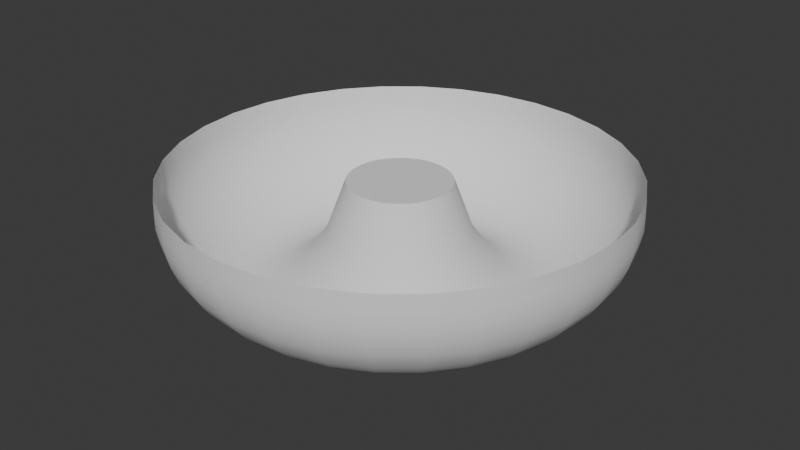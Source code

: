# Source: tube_cake_pan.blend  (saved by Blender 4.4.32; exported with 4.5.12 LTS)
import bpy
from mathutils import Matrix  # noqa: F401  (used for matrix-valued properties, if any)

bpy.ops.wm.read_factory_settings(use_empty=True)
scene = bpy.context.scene
scene.name = 'Scene'

# ---- collections
col_collection = bpy.data.collections.new('Collection'); scene.collection.children.link(col_collection)

# ---- node groups
ng_smooth_by_angle = bpy.data.node_groups.new('Smooth by Angle', 'GeometryNodeTree')
_s = ng_smooth_by_angle.interface.new_socket(name='Mesh', in_out='OUTPUT', socket_type='NodeSocketGeometry')
_s = ng_smooth_by_angle.interface.new_socket(name='Mesh', in_out='INPUT', socket_type='NodeSocketGeometry')
_s = ng_smooth_by_angle.interface.new_socket(name='Angle', in_out='INPUT', socket_type='NodeSocketFloat')
_s.subtype = 'ANGLE'
_s.default_value = 0.5236
_s.min_value = 0.0
_s.max_value = 3.142
_s.description = 'Maximum face angle for smooth edges'
_s = ng_smooth_by_angle.interface.new_socket(name='Ignore Sharpness', in_out='INPUT', socket_type='NodeSocketBool')
_s.force_non_field = True
ng_smooth_by_angle.description = 'Set the sharpness of mesh edges based on the angle between the neighboring faces'
ng_smooth_by_angle.is_modifier = True
_N = ng_smooth_by_angle.nodes; _L = ng_smooth_by_angle.links
n0 = _N.new('GeometryNodeSetShadeSmooth'); n0.name = 'Set Shade Smooth'; n0.location = (120, -80)
n0.domain = 'EDGE'
n1 = _N.new('GeometryNodeSetShadeSmooth'); n1.name = 'Set Shade Smooth.001'; n1.location = (300, -80)
n2 = _N.new('NodeGroupOutput'); n2.name = 'Group Output'; n2.location = (480, -80)
n3 = _N.new('GeometryNodeInputMeshEdgeAngle'); n3.name = 'Edge Angle'; n3.location = (-440, -240)
n4 = _N.new('NodeGroupInput'); n4.name = 'Group Input'; n4.location = (-80, -80)
n5 = _N.new('GeometryNodeInputEdgeSmooth'); n5.name = 'Is Edge Smooth'; n5.location = (-260, -120)
n6 = _N.new('GeometryNodeInputShadeSmooth'); n6.name = 'Is Shade Smooth'; n6.location = (-440, -397)
n7 = _N.new('FunctionNodeCompare'); n7.name = 'Compare'; n7.location = (-260, -260)
n7.operation = 'LESS_EQUAL'
n7.inputs[6].default_value = (0.0, 0.0, 0.0, 0.0)
n7.inputs[7].default_value = (0.0, 0.0, 0.0, 0.0)
n8 = _N.new('FunctionNodeBooleanMath'); n8.name = 'Boolean Math.001'; n8.location = (-80, -260)
n9 = _N.new('NodeGroupInput'); n9.name = 'Group Input.001'; n9.location = (-440, -329)
n10 = _N.new('NodeGroupInput'); n10.name = 'Group Input.002'; n10.location = (-259, -189)
n11 = _N.new('FunctionNodeBooleanMath'); n11.name = 'Boolean Math'; n11.location = (-80, -149)
n11.operation = 'OR'
n12 = _N.new('FunctionNodeBooleanMath'); n12.name = 'Boolean Math.002'; n12.location = (-260, -380)
n12.operation = 'OR'
n13 = _N.new('NodeGroupInput'); n13.name = 'Group Input.003'; n13.location = (-440, -460)
_L.new(n3.outputs[0], n7.inputs[0])
_L.new(n1.outputs[0], n2.inputs[0])
_L.new(n9.outputs[1], n7.inputs[1])
_L.new(n7.outputs[0], n8.inputs[0])
_L.new(n4.outputs[0], n0.inputs[0])
_L.new(n0.outputs[0], n1.inputs[0])
_L.new(n8.outputs[0], n0.inputs[2])
_L.new(n10.outputs[2], n11.inputs[1])
_L.new(n5.outputs[0], n11.inputs[0])
_L.new(n11.outputs[0], n0.inputs[1])
_L.new(n13.outputs[2], n12.inputs[1])
_L.new(n6.outputs[0], n12.inputs[0])
_L.new(n12.outputs[0], n8.inputs[1])
n2.is_active_output = True

# ---- world
world_world = bpy.data.worlds.new('World'); scene.world = world_world
world_world.use_nodes = True; world_world.node_tree.nodes.clear()
_N = world_world.node_tree.nodes; _L = world_world.node_tree.links
n0 = _N.new('ShaderNodeOutputWorld'); n0.name = 'World Output'; n0.location = (300, 300)
n1 = _N.new('ShaderNodeBackground'); n1.name = 'Background'; n1.location = (10, 300)
n1.inputs[0].default_value = (0.05088, 0.05088, 0.05088, 1.0)
_L.new(n1.outputs[0], n0.inputs[0])
n0.is_active_output = True
world_world.color = (0.05088, 0.05088, 0.05088)
world_world.use_sun_shadow = False
world_world.sun_shadow_jitter_overblur = 0.0

# ---- meshes
me_circle = bpy.data.meshes.new('Circle')
me_circle.from_pydata([(1.385e-07, 9.073, 0.0), (-1.77, 8.899, 0.0), (-3.472, 8.383, 0.0), (-5.041, 7.544, 0.0), (-6.416, 6.416, 0.0), (-7.544, 5.041, 0.0), (-8.383, 3.472, 0.0), (-8.899, 1.77, 0.0), (-9.073, -8.17e-08, 0.0), (-8.899, -1.77, 0.0), (-8.383, -3.472, 0.0), (-7.544, -5.041, 0.0), (-6.416, -6.416, 0.0), (-5.041, -7.544, 0.0), (-3.472, -8.383, 0.0), (-1.77, -8.899, 0.0), (1.385e-07, -9.073, 0.0), (1.77, -8.899, 0.0), (3.472, -8.383, 0.0), (5.041, -7.544, 0.0), (6.416, -6.416, 0.0), (7.544, -5.041, 0.0), (8.383, -3.472, 0.0), (8.899, -1.77, 0.0), (9.073, -8.17e-08, 0.0), (8.899, 1.77, 0.0), (8.383, 3.472, 0.0), (7.544, 5.041, 0.0), (6.416, 6.416, 0.0), (5.041, 7.544, 0.0), (3.472, 8.383, 0.0), (1.77, 8.899, 0.0), (-0.3997, 2.01, 0.7926), (-4.384e-07, 2.049, 0.7926), (-0.7841, 1.893, 0.7926), (-1.138, 1.704, 0.7926), (-1.449, 1.449, 0.7926), (-1.704, 1.138, 0.7926), (-1.893, 0.7841, 0.7926), (-2.01, 0.3997, 0.7926), (-2.049, -6.774e-07, 0.7926), (-2.01, -0.3997, 0.7926), (-1.893, -0.7841, 0.7926), (-1.704, -1.138, 0.7926), (-1.449, -1.449, 0.7926), (-1.138, -1.704, 0.7926), (-0.7841, -1.893, 0.7926), (-0.3997, -2.01, 0.7926), (7.256e-07, -2.049, 0.7926), (0.3997, -2.01, 0.7926), (0.7841, -1.893, 0.7926), (1.138, -1.704, 0.7926), (1.449, -1.449, 0.7926), (1.704, -1.138, 0.7926), (1.893, -0.7841, 0.7926), (2.01, -0.3997, 0.7926), (2.049, 4.866e-07, 0.7926), (2.01, 0.3997, 0.7926), (1.893, 0.7841, 0.7926), (1.704, 1.138, 0.7926), (1.449, 1.449, 0.7926), (1.138, 1.704, 0.7926), (0.7841, 1.893, 0.7926), (0.3997, 2.01, 0.7926), (-1.7, 8.545, -1.297), (-0.5503, 2.767, -1.311), (-1.651, 8.298, -1.698), (-1.598, 8.034, -2.062), (-1.542, 7.753, -2.386), (-1.483, 7.458, -2.669), (-1.422, 7.15, -2.907), (-1.359, 6.831, -3.1), (-1.294, 6.505, -3.246), (-1.228, 6.172, -3.344), (-1.161, 5.836, -3.394), (-1.094, 5.498, -3.395), (-1.027, 5.162, -3.347), (-0.9604, 4.828, -3.25), (-0.8951, 4.5, -3.106), (-0.8313, 4.179, -2.915), (-0.7696, 3.869, -2.678), (-0.7102, 3.57, -2.397), (-0.6536, 3.286, -2.074), (-0.6002, 3.017, -1.711), (-3.199e-07, 2.821, -1.311), (1.366e-07, 8.712, -1.297), (-2.822e-07, 3.076, -1.711), (-2.448e-07, 3.35, -2.074), (-2.078e-07, 3.64, -2.397), (-1.717e-07, 3.945, -2.678), (-1.365e-07, 4.261, -2.915), (-1.027e-07, 4.588, -3.106), (-7.025e-08, 4.923, -3.25), (-3.95e-08, 5.263, -3.347), (-1.072e-08, 5.606, -3.395), (1.596e-08, 5.95, -3.394), (4.033e-08, 6.293, -3.344), (6.226e-08, 6.632, -3.246), (8.156e-08, 6.965, -3.1), (9.811e-08, 7.29, -2.907), (1.118e-07, 7.604, -2.669), (1.226e-07, 7.905, -2.386), (1.304e-07, 8.191, -2.062), (1.35e-07, 8.461, -1.698), (-3.334, 8.049, -1.297), (-1.08, 2.606, -1.311), (-3.238, 7.817, -1.698), (-3.135, 7.568, -2.062), (-3.025, 7.303, -2.386), (-2.91, 7.025, -2.669), (-2.79, 6.735, -2.907), (-2.666, 6.435, -3.1), (-2.538, 6.128, -3.246), (-2.408, 5.814, -3.344), (-2.277, 5.498, -3.394), (-2.145, 5.179, -3.395), (-2.014, 4.862, -3.347), (-1.884, 4.548, -3.25), (-1.756, 4.239, -3.106), (-1.631, 3.937, -2.915), (-1.51, 3.644, -2.678), (-1.393, 3.363, -2.397), (-1.282, 3.095, -2.074), (-1.177, 2.842, -1.711), (-4.84, 7.244, -1.297), (-1.567, 2.345, -1.311), (-4.701, 7.035, -1.698), (-4.551, 6.811, -2.062), (-4.392, 6.573, -2.386), (-4.224, 6.322, -2.669), (-4.05, 6.061, -2.907), (-3.87, 5.791, -3.1), (-3.685, 5.515, -3.246), (-3.496, 5.233, -3.344), (-3.306, 4.948, -3.394), (-3.115, 4.661, -3.395), (-2.924, 4.376, -3.347), (-2.735, 4.093, -3.25), (-2.549, 3.815, -3.106), (-2.367, 3.543, -2.915), (-2.192, 3.28, -2.678), (-2.022, 3.027, -2.397), (-1.861, 2.786, -2.074), (-1.709, 2.558, -1.711), (-6.16, 6.16, -1.297), (-1.995, 1.995, -1.311), (-5.983, 5.983, -1.698), (-5.792, 5.792, -2.062), (-5.59, 5.59, -2.386), (-5.377, 5.377, -2.669), (-5.155, 5.155, -2.907), (-4.925, 4.925, -3.1), (-4.69, 4.69, -3.246), (-4.45, 4.45, -3.344), (-4.208, 4.208, -3.394), (-3.964, 3.964, -3.395), (-3.721, 3.721, -3.347), (-3.481, 3.481, -3.25), (-3.244, 3.244, -3.106), (-3.013, 3.013, -2.915), (-2.789, 2.789, -2.678), (-2.574, 2.574, -2.397), (-2.369, 2.369, -2.074), (-2.175, 2.175, -1.711), (-7.244, 4.84, -1.297), (-2.345, 1.567, -1.311), (-7.035, 4.701, -1.698), (-6.811, 4.551, -2.062), (-6.573, 4.392, -2.386), (-6.322, 4.224, -2.669), (-6.061, 4.05, -2.907), (-5.791, 3.87, -3.1), (-5.515, 3.685, -3.246), (-5.233, 3.496, -3.344), (-4.948, 3.306, -3.394), (-4.661, 3.115, -3.395), (-4.376, 2.924, -3.347), (-4.093, 2.735, -3.25), (-3.815, 2.549, -3.106), (-3.543, 2.367, -2.915), (-3.28, 2.192, -2.678), (-3.027, 2.022, -2.397), (-2.786, 1.861, -2.074), (-2.558, 1.709, -1.711), (-8.049, 3.334, -1.297), (-2.606, 1.08, -1.311), (-7.817, 3.238, -1.698), (-7.568, 3.135, -2.062), (-7.303, 3.025, -2.386), (-7.025, 2.91, -2.669), (-6.735, 2.79, -2.907), (-6.435, 2.666, -3.1), (-6.128, 2.538, -3.246), (-5.814, 2.408, -3.344), (-5.498, 2.277, -3.394), (-5.179, 2.145, -3.395), (-4.862, 2.014, -3.347), (-4.548, 1.884, -3.25), (-4.239, 1.756, -3.106), (-3.937, 1.631, -2.915), (-3.644, 1.51, -2.678), (-3.363, 1.393, -2.397), (-3.095, 1.282, -2.074), (-2.842, 1.177, -1.711), (-8.545, 1.7, -1.297), (-2.767, 0.5503, -1.311), (-8.298, 1.651, -1.698), (-8.034, 1.598, -2.062), (-7.753, 1.542, -2.386), (-7.458, 1.483, -2.669), (-7.15, 1.422, -2.907), (-6.831, 1.359, -3.1), (-6.505, 1.294, -3.246), (-6.172, 1.228, -3.344), (-5.836, 1.161, -3.394), (-5.498, 1.094, -3.395), (-5.162, 1.027, -3.347), (-4.828, 0.9604, -3.25), (-4.5, 0.8951, -3.106), (-4.179, 0.8313, -2.915), (-3.869, 0.7696, -2.678), (-3.57, 0.7102, -2.397), (-3.286, 0.6536, -2.074), (-3.017, 0.6002, -1.711), (-8.712, -8.84e-08, -1.297), (-2.821, -5.56e-07, -1.311), (-8.461, -9e-08, -1.698), (-8.191, -9.477e-08, -2.062), (-7.905, -1.027e-07, -2.386), (-7.604, -1.138e-07, -2.669), (-7.29, -1.278e-07, -2.907), (-6.965, -1.448e-07, -3.1), (-6.632, -1.646e-07, -3.246), (-6.293, -1.87e-07, -3.344), (-5.95, -2.12e-07, -3.394), (-5.606, -2.393e-07, -3.395), (-5.263, -2.688e-07, -3.347), (-4.923, -3.003e-07, -3.25), (-4.588, -3.335e-07, -3.106), (-4.261, -3.682e-07, -2.915), (-3.945, -4.042e-07, -2.678), (-3.64, -4.413e-07, -2.397), (-3.35, -4.791e-07, -2.074), (-3.076, -5.174e-07, -1.711), (-8.545, -1.7, -1.297), (-2.767, -0.5503, -1.311), (-8.298, -1.651, -1.698), (-8.034, -1.598, -2.062), (-7.753, -1.542, -2.386), (-7.458, -1.483, -2.669), (-7.15, -1.422, -2.907), (-6.831, -1.359, -3.1), (-6.505, -1.294, -3.246), (-6.172, -1.228, -3.344), (-5.836, -1.161, -3.394), (-5.498, -1.094, -3.395), (-5.162, -1.027, -3.347), (-4.828, -0.9604, -3.25), (-4.5, -0.8951, -3.106), (-4.179, -0.8313, -2.915), (-3.869, -0.7696, -2.678), (-3.57, -0.7102, -2.397), (-3.286, -0.6536, -2.074), (-3.017, -0.6002, -1.711), (-8.049, -3.334, -1.297), (-2.606, -1.08, -1.311), (-7.817, -3.238, -1.698), (-7.568, -3.135, -2.062), (-7.303, -3.025, -2.386), (-7.025, -2.91, -2.669), (-6.735, -2.79, -2.907), (-6.435, -2.666, -3.1), (-6.128, -2.538, -3.246), (-5.814, -2.408, -3.344), (-5.498, -2.277, -3.394), (-5.179, -2.145, -3.395), (-4.862, -2.014, -3.347), (-4.548, -1.884, -3.25), (-4.239, -1.756, -3.106), (-3.937, -1.631, -2.915), (-3.644, -1.51, -2.678), (-3.363, -1.393, -2.397), (-3.095, -1.282, -2.074), (-2.842, -1.177, -1.711), (-7.244, -4.84, -1.297), (-2.345, -1.567, -1.311), (-7.035, -4.701, -1.698), (-6.811, -4.551, -2.062), (-6.573, -4.392, -2.386), (-6.322, -4.224, -2.669), (-6.061, -4.05, -2.907), (-5.791, -3.87, -3.1), (-5.515, -3.685, -3.246), (-5.233, -3.496, -3.344), (-4.948, -3.306, -3.394), (-4.661, -3.115, -3.395), (-4.376, -2.924, -3.347), (-4.093, -2.735, -3.25), (-3.815, -2.549, -3.106), (-3.543, -2.367, -2.915), (-3.28, -2.192, -2.678), (-3.027, -2.022, -2.397), (-2.786, -1.861, -2.074), (-2.558, -1.709, -1.711), (-6.16, -6.16, -1.297), (-1.995, -1.995, -1.311), (-5.983, -5.983, -1.698), (-5.792, -5.792, -2.062), (-5.59, -5.59, -2.386), (-5.377, -5.377, -2.669), (-5.155, -5.155, -2.907), (-4.925, -4.925, -3.1), (-4.69, -4.69, -3.246), (-4.45, -4.45, -3.344), (-4.208, -4.208, -3.394), (-3.964, -3.964, -3.395), (-3.721, -3.721, -3.347), (-3.481, -3.481, -3.25), (-3.244, -3.244, -3.106), (-3.013, -3.013, -2.915), (-2.789, -2.789, -2.678), (-2.574, -2.574, -2.397), (-2.369, -2.369, -2.074), (-2.175, -2.175, -1.711), (-4.84, -7.244, -1.297), (-1.567, -2.345, -1.311), (-4.701, -7.035, -1.698), (-4.551, -6.811, -2.062), (-4.392, -6.573, -2.386), (-4.224, -6.322, -2.669), (-4.05, -6.061, -2.907), (-3.87, -5.791, -3.1), (-3.685, -5.515, -3.246), (-3.496, -5.233, -3.344), (-3.306, -4.948, -3.394), (-3.115, -4.661, -3.395), (-2.924, -4.376, -3.347), (-2.735, -4.093, -3.25), (-2.549, -3.815, -3.106), (-2.367, -3.543, -2.915), (-2.192, -3.28, -2.678), (-2.022, -3.027, -2.397), (-1.861, -2.786, -2.074), (-1.709, -2.558, -1.711), (-3.334, -8.049, -1.297), (-1.08, -2.606, -1.311), (-3.238, -7.817, -1.698), (-3.135, -7.568, -2.062), (-3.025, -7.303, -2.386), (-2.91, -7.025, -2.669), (-2.79, -6.735, -2.907), (-2.666, -6.435, -3.1), (-2.538, -6.128, -3.246), (-2.408, -5.814, -3.344), (-2.277, -5.498, -3.394), (-2.145, -5.179, -3.395), (-2.014, -4.862, -3.347), (-1.884, -4.548, -3.25), (-1.756, -4.239, -3.106), (-1.631, -3.937, -2.915), (-1.51, -3.644, -2.678), (-1.393, -3.363, -2.397), (-1.282, -3.095, -2.074), (-1.177, -2.842, -1.711), (-1.7, -8.545, -1.297), (-0.5503, -2.767, -1.311), (-1.651, -8.298, -1.698), (-1.598, -8.034, -2.062), (-1.542, -7.753, -2.386), (-1.483, -7.458, -2.669), (-1.422, -7.15, -2.907), (-1.359, -6.831, -3.1), (-1.294, -6.505, -3.246), (-1.228, -6.172, -3.344), (-1.161, -5.836, -3.394), (-1.094, -5.498, -3.395), (-1.027, -5.162, -3.347), (-0.9604, -4.828, -3.25), (-0.8951, -4.5, -3.106), (-0.8313, -4.179, -2.915), (-0.7696, -3.869, -2.678), (-0.7102, -3.57, -2.397), (-0.6536, -3.286, -2.074), (-0.6002, -3.017, -1.711), (1.366e-07, -8.712, -1.297), (6.042e-07, -2.821, -1.311), (1.382e-07, -8.461, -1.698), (1.43e-07, -8.191, -2.062), (1.509e-07, -7.905, -2.386), (1.62e-07, -7.604, -2.669), (1.76e-07, -7.29, -2.907), (1.93e-07, -6.965, -3.1), (2.128e-07, -6.632, -3.246), (2.352e-07, -6.293, -3.344), (2.602e-07, -5.95, -3.394), (2.876e-07, -5.606, -3.395), (3.17e-07, -5.263, -3.347), (3.485e-07, -4.923, -3.25), (3.817e-07, -4.588, -3.106), (4.164e-07, -4.261, -2.915), (4.524e-07, -3.945, -2.678), (4.894e-07, -3.64, -2.397), (5.273e-07, -3.35, -2.074), (5.656e-07, -3.076, -1.711), (1.7, -8.545, -1.297), (0.5503, -2.767, -1.311), (1.651, -8.298, -1.698), (1.598, -8.034, -2.062), (1.542, -7.753, -2.386), (1.483, -7.458, -2.669), (1.422, -7.15, -2.907), (1.359, -6.831, -3.1), (1.294, -6.505, -3.246), (1.228, -6.172, -3.344), (1.161, -5.836, -3.394), (1.094, -5.498, -3.395), (1.027, -5.162, -3.347), (0.9604, -4.828, -3.25), (0.8951, -4.5, -3.106), (0.8313, -4.179, -2.915), (0.7696, -3.869, -2.678), (0.7102, -3.57, -2.397), (0.6536, -3.286, -2.074), (0.6002, -3.017, -1.711), (3.334, -8.049, -1.297), (1.08, -2.606, -1.311), (3.238, -7.817, -1.698), (3.135, -7.568, -2.062), (3.025, -7.303, -2.386), (2.91, -7.025, -2.669), (2.79, -6.735, -2.907), (2.666, -6.435, -3.1), (2.538, -6.128, -3.246), (2.408, -5.814, -3.344), (2.277, -5.498, -3.394), (2.145, -5.179, -3.395), (2.014, -4.862, -3.347), (1.884, -4.548, -3.25), (1.756, -4.239, -3.106), (1.631, -3.937, -2.915), (1.51, -3.644, -2.678), (1.393, -3.363, -2.397), (1.282, -3.095, -2.074), (1.177, -2.842, -1.711), (4.84, -7.244, -1.297), (1.567, -2.345, -1.311), (4.701, -7.035, -1.698), (4.551, -6.811, -2.062), (4.392, -6.573, -2.386), (4.224, -6.322, -2.669), (4.05, -6.061, -2.907), (3.87, -5.791, -3.1), (3.685, -5.515, -3.246), (3.496, -5.233, -3.344), (3.306, -4.948, -3.394), (3.115, -4.661, -3.395), (2.924, -4.376, -3.347), (2.735, -4.093, -3.25), (2.549, -3.815, -3.106), (2.367, -3.543, -2.915), (2.192, -3.28, -2.678), (2.022, -3.027, -2.397), (1.861, -2.786, -2.074), (1.709, -2.558, -1.711), (6.16, -6.16, -1.297), (1.995, -1.995, -1.311), (5.983, -5.983, -1.698), (5.792, -5.792, -2.062), (5.59, -5.59, -2.386), (5.377, -5.377, -2.669), (5.155, -5.155, -2.907), (4.925, -4.925, -3.1), (4.69, -4.69, -3.246), (4.45, -4.45, -3.344), (4.208, -4.208, -3.394), (3.964, -3.964, -3.395), (3.721, -3.721, -3.347), (3.481, -3.481, -3.25), (3.244, -3.244, -3.106), (3.013, -3.013, -2.915), (2.789, -2.789, -2.678), (2.574, -2.574, -2.397), (2.369, -2.369, -2.074), (2.175, -2.175, -1.711), (7.244, -4.84, -1.297), (2.345, -1.567, -1.311), (7.035, -4.701, -1.698), (6.811, -4.551, -2.062), (6.573, -4.392, -2.386), (6.322, -4.224, -2.669), (6.061, -4.05, -2.907), (5.791, -3.87, -3.1), (5.515, -3.685, -3.246), (5.233, -3.496, -3.344), (4.948, -3.306, -3.394), (4.661, -3.115, -3.395), (4.376, -2.924, -3.347), (4.093, -2.735, -3.25), (3.815, -2.549, -3.106), (3.543, -2.367, -2.915), (3.28, -2.192, -2.678), (3.027, -2.022, -2.397), (2.786, -1.861, -2.074), (2.558, -1.709, -1.711), (8.049, -3.334, -1.297), (2.606, -1.08, -1.311), (7.817, -3.238, -1.698), (7.568, -3.135, -2.062), (7.303, -3.025, -2.386), (7.025, -2.91, -2.669), (6.735, -2.79, -2.907), (6.435, -2.666, -3.1), (6.128, -2.538, -3.246), (5.814, -2.408, -3.344), (5.498, -2.277, -3.394), (5.179, -2.145, -3.395), (4.862, -2.014, -3.347), (4.548, -1.884, -3.25), (4.239, -1.756, -3.106), (3.937, -1.631, -2.915), (3.644, -1.51, -2.678), (3.363, -1.393, -2.397), (3.095, -1.282, -2.074), (2.842, -1.177, -1.711), (8.545, -1.7, -1.297), (2.767, -0.5503, -1.311), (8.298, -1.651, -1.698), (8.034, -1.598, -2.062), (7.753, -1.542, -2.386), (7.458, -1.483, -2.669), (7.15, -1.422, -2.907), (6.831, -1.359, -3.1), (6.505, -1.294, -3.246), (6.172, -1.228, -3.344), (5.836, -1.161, -3.394), (5.498, -1.094, -3.395), (5.162, -1.027, -3.347), (4.828, -0.9604, -3.25), (4.5, -0.8951, -3.106), (4.179, -0.8313, -2.915), (3.869, -0.7696, -2.678), (3.57, -0.7102, -2.397), (3.286, -0.6536, -2.074), (3.017, -0.6002, -1.711), (8.712, -8.84e-08, -1.297), (2.821, 3.681e-07, -1.311), (8.461, -8.685e-08, -1.698), (8.191, -8.219e-08, -2.062), (7.905, -7.44e-08, -2.386), (7.604, -6.363e-08, -2.669), (7.29, -4.992e-08, -2.907), (6.965, -3.337e-08, -3.1), (6.632, -1.411e-08, -3.246), (6.293, 7.818e-09, -3.344), (5.95, 3.223e-08, -3.394), (5.606, 5.892e-08, -3.395), (5.263, 8.77e-08, -3.347), (4.923, 1.184e-07, -3.25), (4.588, 1.509e-07, -3.106), (4.261, 1.847e-07, -2.915), (3.945, 2.199e-07, -2.678), (3.64, 2.56e-07, -2.397), (3.35, 2.929e-07, -2.074), (3.076, 3.304e-07, -1.711), (8.545, 1.7, -1.297), (2.767, 0.5503, -1.311), (8.298, 1.651, -1.698), (8.034, 1.598, -2.062), (7.753, 1.542, -2.386), (7.458, 1.483, -2.669), (7.15, 1.422, -2.907), (6.831, 1.359, -3.1), (6.505, 1.294, -3.246), (6.172, 1.228, -3.344), (5.836, 1.161, -3.394), (5.498, 1.094, -3.395), (5.162, 1.027, -3.347), (4.828, 0.9604, -3.25), (4.5, 0.8951, -3.106), (4.179, 0.8313, -2.915), (3.869, 0.7696, -2.678), (3.57, 0.7102, -2.397), (3.286, 0.6536, -2.074), (3.017, 0.6002, -1.711), (8.049, 3.334, -1.297), (2.606, 1.08, -1.311), (7.817, 3.238, -1.698), (7.568, 3.135, -2.062), (7.303, 3.025, -2.386), (7.025, 2.91, -2.669), (6.735, 2.79, -2.907), (6.435, 2.666, -3.1), (6.128, 2.538, -3.246), (5.814, 2.408, -3.344), (5.498, 2.277, -3.394), (5.179, 2.145, -3.395), (4.862, 2.014, -3.347), (4.548, 1.884, -3.25), (4.239, 1.756, -3.106), (3.937, 1.631, -2.915), (3.644, 1.51, -2.678), (3.363, 1.393, -2.397), (3.095, 1.282, -2.074), (2.842, 1.177, -1.711), (7.244, 4.84, -1.297), (2.345, 1.567, -1.311), (7.035, 4.701, -1.698), (6.811, 4.551, -2.062), (6.573, 4.392, -2.386), (6.322, 4.224, -2.669), (6.061, 4.05, -2.907), (5.791, 3.87, -3.1), (5.515, 3.685, -3.246), (5.233, 3.496, -3.344), (4.948, 3.306, -3.394), (4.661, 3.115, -3.395), (4.376, 2.924, -3.347), (4.093, 2.735, -3.25), (3.815, 2.549, -3.106), (3.543, 2.367, -2.915), (3.28, 2.192, -2.678), (3.027, 2.022, -2.397), (2.786, 1.861, -2.074), (2.558, 1.709, -1.711), (6.16, 6.16, -1.297), (1.995, 1.995, -1.311), (5.983, 5.983, -1.698), (5.792, 5.792, -2.062), (5.59, 5.59, -2.386), (5.377, 5.377, -2.669), (5.155, 5.155, -2.907), (4.925, 4.925, -3.1), (4.69, 4.69, -3.246), (4.45, 4.45, -3.344), (4.208, 4.208, -3.394), (3.964, 3.964, -3.395), (3.721, 3.721, -3.347), (3.481, 3.481, -3.25), (3.244, 3.244, -3.106), (3.013, 3.013, -2.915), (2.789, 2.789, -2.678), (2.574, 2.574, -2.397), (2.369, 2.369, -2.074), (2.175, 2.175, -1.711), (4.84, 7.244, -1.297), (1.567, 2.345, -1.311), (4.701, 7.035, -1.698), (4.551, 6.811, -2.062), (4.392, 6.573, -2.386), (4.224, 6.322, -2.669), (4.05, 6.061, -2.907), (3.87, 5.791, -3.1), (3.685, 5.515, -3.246), (3.496, 5.233, -3.344), (3.306, 4.948, -3.394), (3.115, 4.661, -3.395), (2.924, 4.376, -3.347), (2.735, 4.093, -3.25), (2.549, 3.815, -3.106), (2.367, 3.543, -2.915), (2.192, 3.28, -2.678), (2.022, 3.027, -2.397), (1.861, 2.786, -2.074), (1.709, 2.558, -1.711), (3.334, 8.049, -1.297), (1.08, 2.606, -1.311), (3.238, 7.817, -1.698), (3.135, 7.568, -2.062), (3.025, 7.303, -2.386), (2.91, 7.025, -2.669), (2.79, 6.735, -2.907), (2.666, 6.435, -3.1), (2.538, 6.128, -3.246), (2.408, 5.814, -3.344), (2.277, 5.498, -3.394), (2.145, 5.179, -3.395), (2.014, 4.862, -3.347), (1.884, 4.548, -3.25), (1.756, 4.239, -3.106), (1.631, 3.937, -2.915), (1.51, 3.644, -2.678), (1.393, 3.363, -2.397), (1.282, 3.095, -2.074), (1.177, 2.842, -1.711), (1.7, 8.545, -1.297), (0.5503, 2.767, -1.311), (1.651, 8.298, -1.698), (1.598, 8.034, -2.062), (1.542, 7.753, -2.386), (1.483, 7.458, -2.669), (1.422, 7.15, -2.907), (1.359, 6.831, -3.1), (1.294, 6.505, -3.246), (1.228, 6.172, -3.344), (1.161, 5.836, -3.394), (1.094, 5.498, -3.395), (1.027, 5.162, -3.347), (0.9604, 4.828, -3.25), (0.8951, 4.5, -3.106), (0.8313, 4.179, -2.915), (0.7696, 3.869, -2.678), (0.7102, 3.57, -2.397), (0.6536, 3.286, -2.074), (0.6002, 3.017, -1.711), (1.348e-07, 9.069, 0.5431), (-1.769, 8.895, 0.5431), (-3.471, 8.379, 0.5431), (-5.039, 7.541, 0.5431), (-6.413, 6.413, 0.5431), (-7.541, 5.039, 0.5431), (-8.379, 3.471, 0.5431), (-8.895, 1.769, 0.5431), (-9.069, -7.59e-08, 0.5431), (-8.895, -1.769, 0.5431), (-8.379, -3.471, 0.5431), (-7.541, -5.039, 0.5431), (-6.413, -6.413, 0.5431), (-5.039, -7.541, 0.5431), (-3.471, -8.379, 0.5431), (-1.769, -8.895, 0.5431), (1.348e-07, -9.069, 0.5431), (1.769, -8.895, 0.5431), (3.471, -8.379, 0.5431), (5.039, -7.541, 0.5431), (6.413, -6.413, 0.5431), (7.541, -5.039, 0.5431), (8.379, -3.471, 0.5431), (8.895, -1.769, 0.5431), (9.069, -7.59e-08, 0.5431), (8.895, 1.769, 0.5431), (8.379, 3.471, 0.5431), (7.541, 5.039, 0.5431), (6.413, 6.413, 0.5431), (5.039, 7.541, 0.5431), (3.471, 8.379, 0.5431), (1.769, 8.895, 0.5431), (1.421e-07, 9.049, 1.193), (-1.765, 8.875, 1.193), (-3.463, 8.36, 1.193), (-5.027, 7.524, 1.193), (-6.399, 6.399, 1.193), (-7.524, 5.027, 1.193), (-8.36, 3.463, 1.193), (-8.875, 1.765, 1.193), (-9.049, -7.982e-08, 1.193), (-8.875, -1.765, 1.193), (-8.36, -3.463, 1.193), (-7.524, -5.027, 1.193), (-6.399, -6.399, 1.193), (-5.027, -7.524, 1.193), (-3.463, -8.36, 1.193), (-1.765, -8.875, 1.193), (1.421e-07, -9.049, 1.193), (1.765, -8.875, 1.193), (3.463, -8.36, 1.193), (5.027, -7.524, 1.193), (6.399, -6.399, 1.193), (7.524, -5.027, 1.193), (8.36, -3.463, 1.193), (8.875, -1.765, 1.193), (9.049, -7.982e-08, 1.193), (8.875, 1.765, 1.193), (8.36, 3.463, 1.193), (7.524, 5.027, 1.193), (6.399, 6.399, 1.193), (5.027, 7.524, 1.193), (3.463, 8.36, 1.193), (1.765, 8.875, 1.193), (-1.747, 8.781, -0.6484), (1.373e-07, 8.953, -0.6484), (-3.426, 8.272, -0.6484), (1.747, 8.781, -0.6484), (-4.974, 7.444, -0.6484), (-6.331, 6.331, -0.6484), (-7.444, 4.974, -0.6484), (-8.272, 3.426, -0.6484), (-8.781, 1.747, -0.6484), (-8.953, -8.482e-08, -0.6484), (-8.781, -1.747, -0.6484), (-8.272, -3.426, -0.6484), (-7.444, -4.974, -0.6484), (-6.331, -6.331, -0.6484), (-4.974, -7.444, -0.6484), (-3.426, -8.272, -0.6484), (-1.747, -8.781, -0.6484), (1.373e-07, -8.953, -0.6484), (1.747, -8.781, -0.6484), (3.426, -8.272, -0.6484), (4.974, -7.444, -0.6484), (6.331, -6.331, -0.6484), (7.444, -4.974, -0.6484), (8.272, -3.426, -0.6484), (8.781, -1.747, -0.6484), (8.953, -8.482e-08, -0.6484), (8.781, 1.747, -0.6484), (8.272, 3.426, -0.6484), (7.444, 4.974, -0.6484), (6.331, 6.331, -0.6484), (4.974, 7.444, -0.6484), (3.426, 8.272, -0.6484)], [], [(32, 34, 35, 36, 37, 38, 39, 40, 41, 42, 43, 44, 45, 46, 47, 48, 49, 50, 51, 52, 53, 54, 55, 56, 57, 58, 59, 60, 61, 62, 63, 33), (34, 32, 65, 105), (33, 63, 685, 84), (36, 35, 125, 145), (37, 36, 145, 165), (38, 37, 165, 185), (39, 38, 185, 205), (40, 39, 205, 225), (41, 40, 225, 245), (42, 41, 245, 265), (43, 42, 265, 285), (44, 43, 285, 305), (45, 44, 305, 325), (46, 45, 325, 345), (47, 46, 345, 365), (48, 47, 365, 385), (49, 48, 385, 405), (50, 49, 405, 425), (51, 50, 425, 445), (52, 51, 445, 465), (53, 52, 465, 485), (54, 53, 485, 505), (55, 54, 505, 525), (56, 55, 525, 545), (57, 56, 545, 565), (58, 57, 565, 585), (59, 58, 585, 605), (60, 59, 605, 625), (61, 60, 625, 645), (62, 61, 645, 665), (63, 62, 665, 685), (35, 34, 105, 125), (768, 769, 0, 1), (770, 768, 1, 2), (772, 770, 2, 3), (773, 772, 3, 4), (774, 773, 4, 5), (775, 774, 5, 6), (776, 775, 6, 7), (777, 776, 7, 8), (778, 777, 8, 9), (779, 778, 9, 10), (780, 779, 10, 11), (781, 780, 11, 12), (782, 781, 12, 13), (783, 782, 13, 14), (784, 783, 14, 15), (785, 784, 15, 16), (786, 785, 16, 17), (787, 786, 17, 18), (788, 787, 18, 19), (789, 788, 19, 20), (790, 789, 20, 21), (791, 790, 21, 22), (792, 791, 22, 23), (793, 792, 23, 24), (794, 793, 24, 25), (795, 794, 25, 26), (796, 795, 26, 27), (797, 796, 27, 28), (798, 797, 28, 29), (799, 798, 29, 30), (771, 799, 30, 31), (769, 771, 31, 0), (65, 84, 86, 83), (83, 86, 87, 82), (82, 87, 88, 81), (81, 88, 89, 80), (80, 89, 90, 79), (79, 90, 91, 78), (78, 91, 92, 77), (77, 92, 93, 76), (76, 93, 94, 75), (75, 94, 95, 74), (74, 95, 96, 73), (73, 96, 97, 72), (72, 97, 98, 71), (71, 98, 99, 70), (70, 99, 100, 69), (69, 100, 101, 68), (68, 101, 102, 67), (67, 102, 103, 66), (66, 103, 85, 64), (105, 65, 83, 123), (123, 83, 82, 122), (122, 82, 81, 121), (121, 81, 80, 120), (120, 80, 79, 119), (119, 79, 78, 118), (118, 78, 77, 117), (117, 77, 76, 116), (116, 76, 75, 115), (115, 75, 74, 114), (114, 74, 73, 113), (113, 73, 72, 112), (112, 72, 71, 111), (111, 71, 70, 110), (110, 70, 69, 109), (109, 69, 68, 108), (108, 68, 67, 107), (107, 67, 66, 106), (106, 66, 64, 104), (125, 105, 123, 143), (143, 123, 122, 142), (142, 122, 121, 141), (141, 121, 120, 140), (140, 120, 119, 139), (139, 119, 118, 138), (138, 118, 117, 137), (137, 117, 116, 136), (136, 116, 115, 135), (135, 115, 114, 134), (134, 114, 113, 133), (133, 113, 112, 132), (132, 112, 111, 131), (131, 111, 110, 130), (130, 110, 109, 129), (129, 109, 108, 128), (128, 108, 107, 127), (127, 107, 106, 126), (126, 106, 104, 124), (145, 125, 143, 163), (163, 143, 142, 162), (162, 142, 141, 161), (161, 141, 140, 160), (160, 140, 139, 159), (159, 139, 138, 158), (158, 138, 137, 157), (157, 137, 136, 156), (156, 136, 135, 155), (155, 135, 134, 154), (154, 134, 133, 153), (153, 133, 132, 152), (152, 132, 131, 151), (151, 131, 130, 150), (150, 130, 129, 149), (149, 129, 128, 148), (148, 128, 127, 147), (147, 127, 126, 146), (146, 126, 124, 144), (165, 145, 163, 183), (183, 163, 162, 182), (182, 162, 161, 181), (181, 161, 160, 180), (180, 160, 159, 179), (179, 159, 158, 178), (178, 158, 157, 177), (177, 157, 156, 176), (176, 156, 155, 175), (175, 155, 154, 174), (174, 154, 153, 173), (173, 153, 152, 172), (172, 152, 151, 171), (171, 151, 150, 170), (170, 150, 149, 169), (169, 149, 148, 168), (168, 148, 147, 167), (167, 147, 146, 166), (166, 146, 144, 164), (185, 165, 183, 203), (203, 183, 182, 202), (202, 182, 181, 201), (201, 181, 180, 200), (200, 180, 179, 199), (199, 179, 178, 198), (198, 178, 177, 197), (197, 177, 176, 196), (196, 176, 175, 195), (195, 175, 174, 194), (194, 174, 173, 193), (193, 173, 172, 192), (192, 172, 171, 191), (191, 171, 170, 190), (190, 170, 169, 189), (189, 169, 168, 188), (188, 168, 167, 187), (187, 167, 166, 186), (186, 166, 164, 184), (205, 185, 203, 223), (223, 203, 202, 222), (222, 202, 201, 221), (221, 201, 200, 220), (220, 200, 199, 219), (219, 199, 198, 218), (218, 198, 197, 217), (217, 197, 196, 216), (216, 196, 195, 215), (215, 195, 194, 214), (214, 194, 193, 213), (213, 193, 192, 212), (212, 192, 191, 211), (211, 191, 190, 210), (210, 190, 189, 209), (209, 189, 188, 208), (208, 188, 187, 207), (207, 187, 186, 206), (206, 186, 184, 204), (225, 205, 223, 243), (243, 223, 222, 242), (242, 222, 221, 241), (241, 221, 220, 240), (240, 220, 219, 239), (239, 219, 218, 238), (238, 218, 217, 237), (237, 217, 216, 236), (236, 216, 215, 235), (235, 215, 214, 234), (234, 214, 213, 233), (233, 213, 212, 232), (232, 212, 211, 231), (231, 211, 210, 230), (230, 210, 209, 229), (229, 209, 208, 228), (228, 208, 207, 227), (227, 207, 206, 226), (226, 206, 204, 224), (245, 225, 243, 263), (263, 243, 242, 262), (262, 242, 241, 261), (261, 241, 240, 260), (260, 240, 239, 259), (259, 239, 238, 258), (258, 238, 237, 257), (257, 237, 236, 256), (256, 236, 235, 255), (255, 235, 234, 254), (254, 234, 233, 253), (253, 233, 232, 252), (252, 232, 231, 251), (251, 231, 230, 250), (250, 230, 229, 249), (249, 229, 228, 248), (248, 228, 227, 247), (247, 227, 226, 246), (246, 226, 224, 244), (265, 245, 263, 283), (283, 263, 262, 282), (282, 262, 261, 281), (281, 261, 260, 280), (280, 260, 259, 279), (279, 259, 258, 278), (278, 258, 257, 277), (277, 257, 256, 276), (276, 256, 255, 275), (275, 255, 254, 274), (274, 254, 253, 273), (273, 253, 252, 272), (272, 252, 251, 271), (271, 251, 250, 270), (270, 250, 249, 269), (269, 249, 248, 268), (268, 248, 247, 267), (267, 247, 246, 266), (266, 246, 244, 264), (285, 265, 283, 303), (303, 283, 282, 302), (302, 282, 281, 301), (301, 281, 280, 300), (300, 280, 279, 299), (299, 279, 278, 298), (298, 278, 277, 297), (297, 277, 276, 296), (296, 276, 275, 295), (295, 275, 274, 294), (294, 274, 273, 293), (293, 273, 272, 292), (292, 272, 271, 291), (291, 271, 270, 290), (290, 270, 269, 289), (289, 269, 268, 288), (288, 268, 267, 287), (287, 267, 266, 286), (286, 266, 264, 284), (305, 285, 303, 323), (323, 303, 302, 322), (322, 302, 301, 321), (321, 301, 300, 320), (320, 300, 299, 319), (319, 299, 298, 318), (318, 298, 297, 317), (317, 297, 296, 316), (316, 296, 295, 315), (315, 295, 294, 314), (314, 294, 293, 313), (313, 293, 292, 312), (312, 292, 291, 311), (311, 291, 290, 310), (310, 290, 289, 309), (309, 289, 288, 308), (308, 288, 287, 307), (307, 287, 286, 306), (306, 286, 284, 304), (325, 305, 323, 343), (343, 323, 322, 342), (342, 322, 321, 341), (341, 321, 320, 340), (340, 320, 319, 339), (339, 319, 318, 338), (338, 318, 317, 337), (337, 317, 316, 336), (336, 316, 315, 335), (335, 315, 314, 334), (334, 314, 313, 333), (333, 313, 312, 332), (332, 312, 311, 331), (331, 311, 310, 330), (330, 310, 309, 329), (329, 309, 308, 328), (328, 308, 307, 327), (327, 307, 306, 326), (326, 306, 304, 324), (345, 325, 343, 363), (363, 343, 342, 362), (362, 342, 341, 361), (361, 341, 340, 360), (360, 340, 339, 359), (359, 339, 338, 358), (358, 338, 337, 357), (357, 337, 336, 356), (356, 336, 335, 355), (355, 335, 334, 354), (354, 334, 333, 353), (353, 333, 332, 352), (352, 332, 331, 351), (351, 331, 330, 350), (350, 330, 329, 349), (349, 329, 328, 348), (348, 328, 327, 347), (347, 327, 326, 346), (346, 326, 324, 344), (365, 345, 363, 383), (383, 363, 362, 382), (382, 362, 361, 381), (381, 361, 360, 380), (380, 360, 359, 379), (379, 359, 358, 378), (378, 358, 357, 377), (377, 357, 356, 376), (376, 356, 355, 375), (375, 355, 354, 374), (374, 354, 353, 373), (373, 353, 352, 372), (372, 352, 351, 371), (371, 351, 350, 370), (370, 350, 349, 369), (369, 349, 348, 368), (368, 348, 347, 367), (367, 347, 346, 366), (366, 346, 344, 364), (385, 365, 383, 403), (403, 383, 382, 402), (402, 382, 381, 401), (401, 381, 380, 400), (400, 380, 379, 399), (399, 379, 378, 398), (398, 378, 377, 397), (397, 377, 376, 396), (396, 376, 375, 395), (395, 375, 374, 394), (394, 374, 373, 393), (393, 373, 372, 392), (392, 372, 371, 391), (391, 371, 370, 390), (390, 370, 369, 389), (389, 369, 368, 388), (388, 368, 367, 387), (387, 367, 366, 386), (386, 366, 364, 384), (405, 385, 403, 423), (423, 403, 402, 422), (422, 402, 401, 421), (421, 401, 400, 420), (420, 400, 399, 419), (419, 399, 398, 418), (418, 398, 397, 417), (417, 397, 396, 416), (416, 396, 395, 415), (415, 395, 394, 414), (414, 394, 393, 413), (413, 393, 392, 412), (412, 392, 391, 411), (411, 391, 390, 410), (410, 390, 389, 409), (409, 389, 388, 408), (408, 388, 387, 407), (407, 387, 386, 406), (406, 386, 384, 404), (425, 405, 423, 443), (443, 423, 422, 442), (442, 422, 421, 441), (441, 421, 420, 440), (440, 420, 419, 439), (439, 419, 418, 438), (438, 418, 417, 437), (437, 417, 416, 436), (436, 416, 415, 435), (435, 415, 414, 434), (434, 414, 413, 433), (433, 413, 412, 432), (432, 412, 411, 431), (431, 411, 410, 430), (430, 410, 409, 429), (429, 409, 408, 428), (428, 408, 407, 427), (427, 407, 406, 426), (426, 406, 404, 424), (445, 425, 443, 463), (463, 443, 442, 462), (462, 442, 441, 461), (461, 441, 440, 460), (460, 440, 439, 459), (459, 439, 438, 458), (458, 438, 437, 457), (457, 437, 436, 456), (456, 436, 435, 455), (455, 435, 434, 454), (454, 434, 433, 453), (453, 433, 432, 452), (452, 432, 431, 451), (451, 431, 430, 450), (450, 430, 429, 449), (449, 429, 428, 448), (448, 428, 427, 447), (447, 427, 426, 446), (446, 426, 424, 444), (465, 445, 463, 483), (483, 463, 462, 482), (482, 462, 461, 481), (481, 461, 460, 480), (480, 460, 459, 479), (479, 459, 458, 478), (478, 458, 457, 477), (477, 457, 456, 476), (476, 456, 455, 475), (475, 455, 454, 474), (474, 454, 453, 473), (473, 453, 452, 472), (472, 452, 451, 471), (471, 451, 450, 470), (470, 450, 449, 469), (469, 449, 448, 468), (468, 448, 447, 467), (467, 447, 446, 466), (466, 446, 444, 464), (485, 465, 483, 503), (503, 483, 482, 502), (502, 482, 481, 501), (501, 481, 480, 500), (500, 480, 479, 499), (499, 479, 478, 498), (498, 478, 477, 497), (497, 477, 476, 496), (496, 476, 475, 495), (495, 475, 474, 494), (494, 474, 473, 493), (493, 473, 472, 492), (492, 472, 471, 491), (491, 471, 470, 490), (490, 470, 469, 489), (489, 469, 468, 488), (488, 468, 467, 487), (487, 467, 466, 486), (486, 466, 464, 484), (505, 485, 503, 523), (523, 503, 502, 522), (522, 502, 501, 521), (521, 501, 500, 520), (520, 500, 499, 519), (519, 499, 498, 518), (518, 498, 497, 517), (517, 497, 496, 516), (516, 496, 495, 515), (515, 495, 494, 514), (514, 494, 493, 513), (513, 493, 492, 512), (512, 492, 491, 511), (511, 491, 490, 510), (510, 490, 489, 509), (509, 489, 488, 508), (508, 488, 487, 507), (507, 487, 486, 506), (506, 486, 484, 504), (525, 505, 523, 543), (543, 523, 522, 542), (542, 522, 521, 541), (541, 521, 520, 540), (540, 520, 519, 539), (539, 519, 518, 538), (538, 518, 517, 537), (537, 517, 516, 536), (536, 516, 515, 535), (535, 515, 514, 534), (534, 514, 513, 533), (533, 513, 512, 532), (532, 512, 511, 531), (531, 511, 510, 530), (530, 510, 509, 529), (529, 509, 508, 528), (528, 508, 507, 527), (527, 507, 506, 526), (526, 506, 504, 524), (545, 525, 543, 563), (563, 543, 542, 562), (562, 542, 541, 561), (561, 541, 540, 560), (560, 540, 539, 559), (559, 539, 538, 558), (558, 538, 537, 557), (557, 537, 536, 556), (556, 536, 535, 555), (555, 535, 534, 554), (554, 534, 533, 553), (553, 533, 532, 552), (552, 532, 531, 551), (551, 531, 530, 550), (550, 530, 529, 549), (549, 529, 528, 548), (548, 528, 527, 547), (547, 527, 526, 546), (546, 526, 524, 544), (565, 545, 563, 583), (583, 563, 562, 582), (582, 562, 561, 581), (581, 561, 560, 580), (580, 560, 559, 579), (579, 559, 558, 578), (578, 558, 557, 577), (577, 557, 556, 576), (576, 556, 555, 575), (575, 555, 554, 574), (574, 554, 553, 573), (573, 553, 552, 572), (572, 552, 551, 571), (571, 551, 550, 570), (570, 550, 549, 569), (569, 549, 548, 568), (568, 548, 547, 567), (567, 547, 546, 566), (566, 546, 544, 564), (585, 565, 583, 603), (603, 583, 582, 602), (602, 582, 581, 601), (601, 581, 580, 600), (600, 580, 579, 599), (599, 579, 578, 598), (598, 578, 577, 597), (597, 577, 576, 596), (596, 576, 575, 595), (595, 575, 574, 594), (594, 574, 573, 593), (593, 573, 572, 592), (592, 572, 571, 591), (591, 571, 570, 590), (590, 570, 569, 589), (589, 569, 568, 588), (588, 568, 567, 587), (587, 567, 566, 586), (586, 566, 564, 584), (605, 585, 603, 623), (623, 603, 602, 622), (622, 602, 601, 621), (621, 601, 600, 620), (620, 600, 599, 619), (619, 599, 598, 618), (618, 598, 597, 617), (617, 597, 596, 616), (616, 596, 595, 615), (615, 595, 594, 614), (614, 594, 593, 613), (613, 593, 592, 612), (612, 592, 591, 611), (611, 591, 590, 610), (610, 590, 589, 609), (609, 589, 588, 608), (608, 588, 587, 607), (607, 587, 586, 606), (606, 586, 584, 604), (625, 605, 623, 643), (643, 623, 622, 642), (642, 622, 621, 641), (641, 621, 620, 640), (640, 620, 619, 639), (639, 619, 618, 638), (638, 618, 617, 637), (637, 617, 616, 636), (636, 616, 615, 635), (635, 615, 614, 634), (634, 614, 613, 633), (633, 613, 612, 632), (632, 612, 611, 631), (631, 611, 610, 630), (630, 610, 609, 629), (629, 609, 608, 628), (628, 608, 607, 627), (627, 607, 606, 626), (626, 606, 604, 624), (645, 625, 643, 663), (663, 643, 642, 662), (662, 642, 641, 661), (661, 641, 640, 660), (660, 640, 639, 659), (659, 639, 638, 658), (658, 638, 637, 657), (657, 637, 636, 656), (656, 636, 635, 655), (655, 635, 634, 654), (654, 634, 633, 653), (653, 633, 632, 652), (652, 632, 631, 651), (651, 631, 630, 650), (650, 630, 629, 649), (649, 629, 628, 648), (648, 628, 627, 647), (647, 627, 626, 646), (646, 626, 624, 644), (665, 645, 663, 683), (683, 663, 662, 682), (682, 662, 661, 681), (681, 661, 660, 680), (680, 660, 659, 679), (679, 659, 658, 678), (678, 658, 657, 677), (677, 657, 656, 676), (676, 656, 655, 675), (675, 655, 654, 674), (674, 654, 653, 673), (673, 653, 652, 672), (672, 652, 651, 671), (671, 651, 650, 670), (670, 650, 649, 669), (669, 649, 648, 668), (668, 648, 647, 667), (667, 647, 646, 666), (666, 646, 644, 664), (685, 665, 683, 703), (703, 683, 682, 702), (702, 682, 681, 701), (701, 681, 680, 700), (700, 680, 679, 699), (699, 679, 678, 698), (698, 678, 677, 697), (697, 677, 676, 696), (696, 676, 675, 695), (695, 675, 674, 694), (694, 674, 673, 693), (693, 673, 672, 692), (692, 672, 671, 691), (691, 671, 670, 690), (690, 670, 669, 689), (689, 669, 668, 688), (688, 668, 667, 687), (687, 667, 666, 686), (686, 666, 664, 684), (84, 685, 703, 86), (86, 703, 702, 87), (87, 702, 701, 88), (88, 701, 700, 89), (89, 700, 699, 90), (90, 699, 698, 91), (91, 698, 697, 92), (92, 697, 696, 93), (93, 696, 695, 94), (94, 695, 694, 95), (95, 694, 693, 96), (96, 693, 692, 97), (97, 692, 691, 98), (98, 691, 690, 99), (99, 690, 689, 100), (100, 689, 688, 101), (101, 688, 687, 102), (102, 687, 686, 103), (103, 686, 684, 85), (32, 33, 84, 65), (11, 10, 714, 715), (25, 24, 728, 729), (12, 11, 715, 716), (26, 25, 729, 730), (13, 12, 716, 717), (27, 26, 730, 731), (14, 13, 717, 718), (1, 0, 704, 705), (28, 27, 731, 732), (15, 14, 718, 719), (2, 1, 705, 706), (29, 28, 732, 733), (16, 15, 719, 720), (3, 2, 706, 707), (30, 29, 733, 734), (17, 16, 720, 721), (4, 3, 707, 708), (31, 30, 734, 735), (18, 17, 721, 722), (5, 4, 708, 709), (0, 31, 735, 704), (19, 18, 722, 723), (6, 5, 709, 710), (20, 19, 723, 724), (7, 6, 710, 711), (21, 20, 724, 725), (8, 7, 711, 712), (22, 21, 725, 726), (9, 8, 712, 713), (23, 22, 726, 727), (10, 9, 713, 714), (24, 23, 727, 728), (728, 727, 759, 760), (715, 714, 746, 747), (729, 728, 760, 761), (716, 715, 747, 748), (730, 729, 761, 762), (717, 716, 748, 749), (731, 730, 762, 763), (718, 717, 749, 750), (705, 704, 736, 737), (732, 731, 763, 764), (719, 718, 750, 751), (706, 705, 737, 738), (733, 732, 764, 765), (720, 719, 751, 752), (707, 706, 738, 739), (734, 733, 765, 766), (721, 720, 752, 753), (708, 707, 739, 740), (735, 734, 766, 767), (722, 721, 753, 754), (709, 708, 740, 741), (704, 735, 767, 736), (723, 722, 754, 755), (710, 709, 741, 742), (724, 723, 755, 756), (711, 710, 742, 743), (725, 724, 756, 757), (712, 711, 743, 744), (726, 725, 757, 758), (713, 712, 744, 745), (727, 726, 758, 759), (714, 713, 745, 746), (85, 684, 771, 769), (684, 664, 799, 771), (664, 644, 798, 799), (644, 624, 797, 798), (624, 604, 796, 797), (604, 584, 795, 796), (584, 564, 794, 795), (564, 544, 793, 794), (544, 524, 792, 793), (524, 504, 791, 792), (504, 484, 790, 791), (484, 464, 789, 790), (464, 444, 788, 789), (444, 424, 787, 788), (424, 404, 786, 787), (404, 384, 785, 786), (384, 364, 784, 785), (364, 344, 783, 784), (344, 324, 782, 783), (324, 304, 781, 782), (304, 284, 780, 781), (284, 264, 779, 780), (264, 244, 778, 779), (244, 224, 777, 778), (224, 204, 776, 777), (204, 184, 775, 776), (184, 164, 774, 775), (164, 144, 773, 774), (144, 124, 772, 773), (124, 104, 770, 772), (104, 64, 768, 770), (64, 85, 769, 768)])
me_circle.polygons.foreach_set('use_smooth', [True] * 769)
_uv = me_circle.uv_layers.new(name='UVMap')
_uv.uv.foreach_set('vector', [-5.535e-09, 0.6731, -4.688e-09, 0.6589, 0.002767, 0.645, 0.008194, 0.6319, 0.01607, 0.6201, 0.0261, 0.61, 0.03789, 0.6022, 0.051, 0.5967, 0.06491, 0.594, 0.07909, 0.594, 0.093, 0.5967, 0.1061, 0.6022, 0.1179, 0.61, 0.1279, 0.6201, 0.1358, 0.6319, 0.1412, 0.645, 0.144, 0.6589, 0.144, 0.6731, 0.1412, 0.687, 0.1358, 0.7001, 0.1279, 0.7119, 0.1179, 0.7219, 0.1061, 0.7298, 0.093, 0.7352, 0.07909, 0.738, 0.06491, 0.738, 0.051, 0.7352, 0.03789, 0.7298, 0.0261, 0.7219, 0.01607, 0.7119, 0.008194, 0.7001, 0.002767, 0.687, 0.3287, 0.615, 0.3304, 0.6251, 0.2606, 0.6078, 0.2583, 0.594, 0.3317, 0.6369, 0.3326, 0.65, 0.2636, 0.642, 0.2624, 0.624, 0.6858, 0.6988, 0.6842, 0.7088, 0.6138, 0.7299, 0.616, 0.7161, 0.6871, 0.687, 0.6858, 0.6988, 0.616, 0.7161, 0.6178, 0.6999, 0.688, 0.6739, 0.6871, 0.687, 0.6178, 0.6999, 0.619, 0.6818, 0.6885, 0.66, 0.688, 0.6739, 0.619, 0.6818, 0.6197, 0.6627, 0.6885, 0.6458, 0.6885, 0.66, 0.6197, 0.6627, 0.6197, 0.6432, 0.688, 0.6319, 0.6885, 0.6458, 0.6197, 0.6432, 0.619, 0.624, 0.6871, 0.6188, 0.688, 0.6319, 0.619, 0.624, 0.6178, 0.606, 0.6858, 0.607, 0.6871, 0.6188, 0.6178, 0.606, 0.616, 0.5897, 0.6842, 0.597, 0.6858, 0.607, 0.616, 0.5897, 0.6138, 0.5759, 0.6822, 0.5891, 0.6842, 0.597, 0.6138, 0.5759, 0.6111, 0.5651, 0.1483, 0.6259, 0.1502, 0.618, 0.2214, 0.594, 0.2187, 0.6048, 0.1466, 0.6359, 0.1483, 0.6259, 0.2187, 0.6048, 0.2165, 0.6186, 0.1453, 0.6477, 0.1466, 0.6359, 0.2165, 0.6186, 0.2147, 0.6349, 0.1445, 0.6608, 0.1453, 0.6477, 0.2147, 0.6349, 0.2134, 0.6529, 0.144, 0.6747, 0.1445, 0.6608, 0.2134, 0.6529, 0.2128, 0.672, 0.144, 0.6889, 0.144, 0.6747, 0.2128, 0.672, 0.2128, 0.6916, 0.1445, 0.7028, 0.144, 0.6889, 0.2128, 0.6916, 0.2134, 0.7107, 0.1453, 0.7159, 0.1445, 0.7028, 0.2134, 0.7107, 0.2147, 0.7288, 0.1466, 0.7277, 0.1453, 0.7159, 0.2147, 0.7288, 0.2165, 0.745, 0.1483, 0.7377, 0.1466, 0.7277, 0.2165, 0.745, 0.2187, 0.7588, 0.1502, 0.7456, 0.1483, 0.7377, 0.2187, 0.7588, 0.2214, 0.7696, 0.3287, 0.7269, 0.3268, 0.7348, 0.2556, 0.7588, 0.2583, 0.7479, 0.3304, 0.7169, 0.3287, 0.7269, 0.2583, 0.7479, 0.2606, 0.7341, 0.3317, 0.7051, 0.3304, 0.7169, 0.2606, 0.7341, 0.2624, 0.7179, 0.3326, 0.692, 0.3317, 0.7051, 0.2624, 0.7179, 0.2636, 0.6999, 0.333, 0.678, 0.3326, 0.692, 0.2636, 0.6999, 0.2642, 0.6807, 0.333, 0.6639, 0.333, 0.678, 0.2642, 0.6807, 0.2642, 0.6612, 0.3326, 0.65, 0.333, 0.6639, 0.2642, 0.6612, 0.2636, 0.642, 0.6842, 0.7088, 0.6822, 0.7167, 0.6111, 0.7408, 0.6138, 0.7299, 0.6838, 0.3743, 0.6799, 0.4316, 0.658, 0.4336, 0.6619, 0.3755, 0.6858, 0.3135, 0.6838, 0.3743, 0.6619, 0.3755, 0.6639, 0.3139, 0.6858, 0.2516, 0.6858, 0.3135, 0.6639, 0.3139, 0.6639, 0.2511, 0.6838, 0.1908, 0.6858, 0.2516, 0.6639, 0.2511, 0.6619, 0.1895, 0.6799, 0.1335, 0.6838, 0.1908, 0.6619, 0.1895, 0.658, 0.1315, 0.6743, 0.08199, 0.6799, 0.1335, 0.658, 0.1315, 0.6522, 0.0793, 0.667, 0.03817, 0.6743, 0.08199, 0.6522, 0.0793, 0.6449, 0.03489, 0.6586, 0.00374, 0.667, 0.03817, 0.6449, 0.03489, 0.6363, 1.437e-08, 0.8037, 0.5269, 0.7952, 0.5613, 0.773, 0.5651, 0.7816, 0.5302, 0.8109, 0.4831, 0.8037, 0.5269, 0.7816, 0.5302, 0.7889, 0.4858, 0.8166, 0.4316, 0.8109, 0.4831, 0.7889, 0.4858, 0.7946, 0.4336, 0.8205, 0.3743, 0.8166, 0.4316, 0.7946, 0.4336, 0.7986, 0.3755, 0.8225, 0.3135, 0.8205, 0.3743, 0.7986, 0.3755, 0.8006, 0.3139, 0.8225, 0.2516, 0.8225, 0.3135, 0.8006, 0.3139, 0.8006, 0.2511, 0.8205, 0.1908, 0.8225, 0.2516, 0.8006, 0.2511, 0.7986, 0.1895, 0.8166, 0.1335, 0.8205, 0.1908, 0.7986, 0.1895, 0.7946, 0.1315, 0.8109, 0.08199, 0.8166, 0.1335, 0.7946, 0.1315, 0.7889, 0.0793, 0.8037, 0.03817, 0.8109, 0.08199, 0.7889, 0.0793, 0.7816, 0.03489, 0.932, 0.5273, 0.9229, 0.5616, 0.9006, 0.565, 0.9098, 0.5303, 0.9399, 0.4836, 0.932, 0.5273, 0.9098, 0.5303, 0.9178, 0.486, 0.9464, 0.4322, 0.9399, 0.4836, 0.9178, 0.486, 0.9244, 0.4338, 0.9512, 0.375, 0.9464, 0.4322, 0.9244, 0.4338, 0.9293, 0.3759, 0.9542, 0.3143, 0.9512, 0.375, 0.9293, 0.3759, 0.9323, 0.3143, 0.9552, 0.2523, 0.9542, 0.3143, 0.9323, 0.3143, 0.9333, 0.2516, 0.9542, 0.1915, 0.9552, 0.2523, 0.9333, 0.2516, 0.9323, 0.1899, 0.9512, 0.1342, 0.9542, 0.1915, 0.9323, 0.1899, 0.9293, 0.1319, 0.9464, 0.08259, 0.9512, 0.1342, 0.9293, 0.1319, 0.9244, 0.07955, 0.9399, 0.03866, 0.9464, 0.08259, 0.9244, 0.07955, 0.9178, 0.03503, 0.932, 0.004101, 0.9399, 0.03866, 0.9178, 0.03503, 0.9098, 4.935e-08, 0.667, 0.5269, 0.6586, 0.5613, 0.6363, 0.5651, 0.6449, 0.5302, 0.6743, 0.4831, 0.667, 0.5269, 0.6449, 0.5302, 0.6522, 0.4858, 0.6799, 0.4316, 0.6743, 0.4831, 0.6522, 0.4858, 0.658, 0.4336, 0.2606, 0.6078, 0.2624, 0.624, 0.2497, 0.6198, 0.2478, 0.602, 0.2549, 0.3836, 0.2746, 0.3918, 0.2718, 0.401, 0.2504, 0.3922, 0.2504, 0.3922, 0.2718, 0.401, 0.2688, 0.4108, 0.2455, 0.4012, 0.2455, 0.4012, 0.2688, 0.4108, 0.2657, 0.4211, 0.2405, 0.4107, 0.2405, 0.4107, 0.2657, 0.4211, 0.2625, 0.4318, 0.2352, 0.4205, 0.2352, 0.4205, 0.2625, 0.4318, 0.2591, 0.4429, 0.2298, 0.4307, 0.2298, 0.4307, 0.2591, 0.4429, 0.2557, 0.4542, 0.2242, 0.4411, 0.2242, 0.4411, 0.2557, 0.4542, 0.2522, 0.4657, 0.2185, 0.4517, 0.2185, 0.4517, 0.2522, 0.4657, 0.2487, 0.4773, 0.2128, 0.4624, 0.2128, 0.4624, 0.2487, 0.4773, 0.2451, 0.4889, 0.2071, 0.4731, 0.2071, 0.4731, 0.2451, 0.4889, 0.2416, 0.5005, 0.2014, 0.4838, 0.2014, 0.4838, 0.2416, 0.5005, 0.2381, 0.5119, 0.1957, 0.4944, 0.1957, 0.4944, 0.2381, 0.5119, 0.2347, 0.5232, 0.1902, 0.5047, 0.1902, 0.5047, 0.2347, 0.5232, 0.2314, 0.5341, 0.1848, 0.5148, 0.1848, 0.5148, 0.2314, 0.5341, 0.2282, 0.5448, 0.1796, 0.5246, 0.1796, 0.5246, 0.2282, 0.5448, 0.2251, 0.5549, 0.1746, 0.534, 0.1746, 0.534, 0.2251, 0.5549, 0.2222, 0.5646, 0.1698, 0.5429, 0.7288, 0.3665, 0.7252, 0.4189, 0.714, 0.4234, 0.7176, 0.3693, 0.7176, 0.3693, 0.714, 0.4234, 0.7013, 0.4275, 0.7051, 0.3718, 0.2429, 0.3648, 0.2592, 0.3757, 0.2549, 0.3836, 0.2372, 0.3718, 0.2372, 0.3718, 0.2549, 0.3836, 0.2504, 0.3922, 0.2311, 0.3793, 0.2311, 0.3793, 0.2504, 0.3922, 0.2455, 0.4012, 0.2246, 0.3872, 0.2246, 0.3872, 0.2455, 0.4012, 0.2405, 0.4107, 0.2178, 0.3955, 0.2178, 0.3955, 0.2405, 0.4107, 0.2352, 0.4205, 0.2107, 0.4041, 0.2107, 0.4041, 0.2352, 0.4205, 0.2298, 0.4307, 0.2034, 0.4131, 0.2034, 0.4131, 0.2298, 0.4307, 0.2242, 0.4411, 0.1959, 0.4222, 0.1959, 0.4222, 0.2242, 0.4411, 0.2185, 0.4517, 0.1882, 0.4315, 0.1882, 0.4315, 0.2185, 0.4517, 0.2128, 0.4624, 0.1806, 0.4408, 0.1806, 0.4408, 0.2128, 0.4624, 0.2071, 0.4731, 0.1728, 0.4502, 0.1728, 0.4502, 0.2071, 0.4731, 0.2014, 0.4838, 0.1652, 0.4596, 0.1652, 0.4596, 0.2014, 0.4838, 0.1957, 0.4944, 0.1576, 0.4689, 0.1576, 0.4689, 0.1957, 0.4944, 0.1902, 0.5047, 0.1501, 0.4779, 0.1501, 0.4779, 0.1902, 0.5047, 0.1848, 0.5148, 0.1428, 0.4868, 0.1428, 0.4868, 0.1848, 0.5148, 0.1796, 0.5246, 0.1358, 0.4954, 0.1358, 0.4954, 0.1796, 0.5246, 0.1746, 0.534, 0.1291, 0.5036, 0.1291, 0.5036, 0.1746, 0.534, 0.1698, 0.5429, 0.1226, 0.5114, 0.7306, 0.3109, 0.7288, 0.3665, 0.7176, 0.3693, 0.7195, 0.3118, 0.7195, 0.3118, 0.7176, 0.3693, 0.7051, 0.3718, 0.707, 0.3127, 0.2291, 0.351, 0.2429, 0.3648, 0.2372, 0.3718, 0.2222, 0.3567, 0.2222, 0.3567, 0.2372, 0.3718, 0.2311, 0.3793, 0.2147, 0.3629, 0.2147, 0.3629, 0.2311, 0.3793, 0.2246, 0.3872, 0.2068, 0.3694, 0.2068, 0.3694, 0.2246, 0.3872, 0.2178, 0.3955, 0.1985, 0.3762, 0.1985, 0.3762, 0.2178, 0.3955, 0.2107, 0.4041, 0.1898, 0.3833, 0.1898, 0.3833, 0.2107, 0.4041, 0.2034, 0.4131, 0.1809, 0.3906, 0.1809, 0.3906, 0.2034, 0.4131, 0.1959, 0.4222, 0.1718, 0.3981, 0.1718, 0.3981, 0.1959, 0.4222, 0.1882, 0.4315, 0.1625, 0.4057, 0.1625, 0.4057, 0.1882, 0.4315, 0.1806, 0.4408, 0.1531, 0.4134, 0.1531, 0.4134, 0.1806, 0.4408, 0.1728, 0.4502, 0.1437, 0.4211, 0.1437, 0.4211, 0.1728, 0.4502, 0.1652, 0.4596, 0.1344, 0.4288, 0.1344, 0.4288, 0.1652, 0.4596, 0.1576, 0.4689, 0.1251, 0.4364, 0.1251, 0.4364, 0.1576, 0.4689, 0.1501, 0.4779, 0.116, 0.4439, 0.116, 0.4439, 0.1501, 0.4779, 0.1428, 0.4868, 0.1072, 0.4511, 0.1072, 0.4511, 0.1428, 0.4868, 0.1358, 0.4954, 0.09859, 0.4582, 0.09859, 0.4582, 0.1358, 0.4954, 0.1291, 0.5036, 0.09037, 0.4649, 0.09037, 0.4649, 0.1291, 0.5036, 0.1226, 0.5114, 0.08255, 0.4713, 0.7306, 0.2542, 0.7306, 0.3109, 0.7195, 0.3118, 0.7195, 0.2533, 0.7195, 0.2533, 0.7195, 0.3118, 0.707, 0.3127, 0.707, 0.2524, 0.2183, 0.3348, 0.2291, 0.351, 0.2222, 0.3567, 0.2103, 0.339, 0.2103, 0.339, 0.2222, 0.3567, 0.2147, 0.3629, 0.2018, 0.3436, 0.2018, 0.3436, 0.2147, 0.3629, 0.2068, 0.3694, 0.1928, 0.3484, 0.1928, 0.3484, 0.2068, 0.3694, 0.1985, 0.3762, 0.1833, 0.3535, 0.1833, 0.3535, 0.1985, 0.3762, 0.1898, 0.3833, 0.1734, 0.3588, 0.1734, 0.3588, 0.1898, 0.3833, 0.1809, 0.3906, 0.1633, 0.3642, 0.1633, 0.3642, 0.1809, 0.3906, 0.1718, 0.3981, 0.1528, 0.3698, 0.1528, 0.3698, 0.1718, 0.3981, 0.1625, 0.4057, 0.1422, 0.3754, 0.1422, 0.3754, 0.1625, 0.4057, 0.1531, 0.4134, 0.1316, 0.3811, 0.1316, 0.3811, 0.1531, 0.4134, 0.1437, 0.4211, 0.1208, 0.3869, 0.1208, 0.3869, 0.1437, 0.4211, 0.1344, 0.4288, 0.1102, 0.3926, 0.1102, 0.3926, 0.1344, 0.4288, 0.1251, 0.4364, 0.0996, 0.3982, 0.0996, 0.3982, 0.1251, 0.4364, 0.116, 0.4439, 0.08923, 0.4038, 0.08923, 0.4038, 0.116, 0.4439, 0.1072, 0.4511, 0.07913, 0.4092, 0.07913, 0.4092, 0.1072, 0.4511, 0.09859, 0.4582, 0.06935, 0.4144, 0.06935, 0.4144, 0.09859, 0.4582, 0.09037, 0.4649, 0.05997, 0.4194, 0.05997, 0.4194, 0.09037, 0.4649, 0.08255, 0.4713, 0.05105, 0.4242, 0.7288, 0.1986, 0.7306, 0.2542, 0.7195, 0.2533, 0.7176, 0.1958, 0.7176, 0.1958, 0.7195, 0.2533, 0.707, 0.2524, 0.7051, 0.1932, 0.6178, 0.6999, 0.616, 0.7161, 0.6032, 0.7218, 0.6052, 0.7041, 0.2022, 0.3194, 0.2103, 0.339, 0.2018, 0.3436, 0.1929, 0.3222, 0.1929, 0.3222, 0.2018, 0.3436, 0.1928, 0.3484, 0.1831, 0.3251, 0.1831, 0.3251, 0.1928, 0.3484, 0.1833, 0.3535, 0.1728, 0.3283, 0.1728, 0.3283, 0.1833, 0.3535, 0.1734, 0.3588, 0.1621, 0.3315, 0.1621, 0.3315, 0.1734, 0.3588, 0.1633, 0.3642, 0.1511, 0.3349, 0.1511, 0.3349, 0.1633, 0.3642, 0.1528, 0.3698, 0.1398, 0.3383, 0.1398, 0.3383, 0.1528, 0.3698, 0.1422, 0.3754, 0.1283, 0.3418, 0.1283, 0.3418, 0.1422, 0.3754, 0.1316, 0.3811, 0.1167, 0.3453, 0.1167, 0.3453, 0.1316, 0.3811, 0.1208, 0.3869, 0.1051, 0.3488, 0.1051, 0.3488, 0.1208, 0.3869, 0.1102, 0.3926, 0.09349, 0.3523, 0.09349, 0.3523, 0.1102, 0.3926, 0.0996, 0.3982, 0.08203, 0.3558, 0.08203, 0.3558, 0.0996, 0.3982, 0.08923, 0.4038, 0.07078, 0.3592, 0.07078, 0.3592, 0.08923, 0.4038, 0.07913, 0.4092, 0.05982, 0.3626, 0.05982, 0.3626, 0.07913, 0.4092, 0.06935, 0.4144, 0.04921, 0.3658, 0.04921, 0.3658, 0.06935, 0.4144, 0.05997, 0.4194, 0.03903, 0.3689, 0.03903, 0.3689, 0.05997, 0.4194, 0.05105, 0.4242, 0.02936, 0.3718, 0.7252, 0.1462, 0.7288, 0.1986, 0.7176, 0.1958, 0.714, 0.1417, 0.714, 0.1417, 0.7176, 0.1958, 0.7051, 0.1932, 0.7013, 0.1375, 0.619, 0.6818, 0.6178, 0.6999, 0.6052, 0.7041, 0.6065, 0.6844, 0.6065, 0.6844, 0.6052, 0.7041, 0.594, 0.7087, 0.5954, 0.6873, 0.1884, 0.2994, 0.1929, 0.3222, 0.1831, 0.3251, 0.1782, 0.3004, 0.1782, 0.3004, 0.1831, 0.3251, 0.1728, 0.3283, 0.1675, 0.3015, 0.1675, 0.3015, 0.1728, 0.3283, 0.1621, 0.3315, 0.1564, 0.3026, 0.1564, 0.3026, 0.1621, 0.3315, 0.1511, 0.3349, 0.1449, 0.3037, 0.1449, 0.3037, 0.1511, 0.3349, 0.1398, 0.3383, 0.1332, 0.3049, 0.1332, 0.3049, 0.1398, 0.3383, 0.1283, 0.3418, 0.1212, 0.306, 0.1212, 0.306, 0.1283, 0.3418, 0.1167, 0.3453, 0.1091, 0.3072, 0.1091, 0.3072, 0.1167, 0.3453, 0.1051, 0.3488, 0.09704, 0.3084, 0.09704, 0.3084, 0.1051, 0.3488, 0.09349, 0.3523, 0.08499, 0.3096, 0.08499, 0.3096, 0.09349, 0.3523, 0.08203, 0.3558, 0.07308, 0.3108, 0.07308, 0.3108, 0.08203, 0.3558, 0.07078, 0.3592, 0.06138, 0.3119, 0.06138, 0.3119, 0.07078, 0.3592, 0.05982, 0.3626, 0.04997, 0.3131, 0.04997, 0.3131, 0.05982, 0.3626, 0.04921, 0.3658, 0.03894, 0.3141, 0.03894, 0.3141, 0.04921, 0.3658, 0.03903, 0.3689, 0.02836, 0.3152, 0.02836, 0.3152, 0.03903, 0.3689, 0.02936, 0.3718, 0.0183, 0.3162, 0.0183, 0.3162, 0.02936, 0.3718, 0.02025, 0.3746, 0.008821, 0.3171, 0.7086, 0.09301, 0.714, 0.1417, 0.7013, 0.1375, 0.6957, 0.08739, 0.6197, 0.6627, 0.619, 0.6818, 0.6065, 0.6844, 0.6072, 0.6636, 0.6072, 0.6636, 0.6065, 0.6844, 0.5954, 0.6873, 0.5962, 0.6645, 0.1884, 0.2762, 0.1884, 0.2994, 0.1782, 0.3004, 0.1782, 0.2752, 0.1782, 0.2752, 0.1782, 0.3004, 0.1675, 0.3015, 0.1675, 0.2742, 0.1675, 0.2742, 0.1675, 0.3015, 0.1564, 0.3026, 0.1564, 0.2731, 0.1564, 0.2731, 0.1564, 0.3026, 0.1449, 0.3037, 0.1449, 0.272, 0.1449, 0.272, 0.1449, 0.3037, 0.1332, 0.3049, 0.1332, 0.2708, 0.1332, 0.2708, 0.1332, 0.3049, 0.1212, 0.306, 0.1212, 0.2696, 0.1212, 0.2696, 0.1212, 0.306, 0.1091, 0.3072, 0.1091, 0.2684, 0.1091, 0.2684, 0.1091, 0.3072, 0.09704, 0.3084, 0.09704, 0.2672, 0.09704, 0.2672, 0.09704, 0.3084, 0.08499, 0.3096, 0.08499, 0.2661, 0.08499, 0.2661, 0.08499, 0.3096, 0.07308, 0.3108, 0.07308, 0.2649, 0.07308, 0.2649, 0.07308, 0.3108, 0.06138, 0.3119, 0.06138, 0.2637, 0.06138, 0.2637, 0.06138, 0.3119, 0.04997, 0.3131, 0.04997, 0.2626, 0.04997, 0.2626, 0.04997, 0.3131, 0.03894, 0.3141, 0.03894, 0.2615, 0.03894, 0.2615, 0.03894, 0.3141, 0.02836, 0.3152, 0.02836, 0.2605, 0.02836, 0.2605, 0.02836, 0.3152, 0.0183, 0.3162, 0.0183, 0.2595, 0.0183, 0.2595, 0.0183, 0.3162, 0.008821, 0.3171, 0.008821, 0.2586, 0.008821, 0.2586, 0.008821, 0.3171, -1.296e-08, 0.318, 2.708e-08, 0.2577, 0.6197, 0.6432, 0.6197, 0.6627, 0.6072, 0.6636, 0.6072, 0.6423, 0.6072, 0.6423, 0.6072, 0.6636, 0.5962, 0.6645, 0.5962, 0.6413, 0.1929, 0.2535, 0.1884, 0.2762, 0.1782, 0.2752, 0.1831, 0.2505, 0.1831, 0.2505, 0.1782, 0.2752, 0.1675, 0.2742, 0.1728, 0.2474, 0.1728, 0.2474, 0.1675, 0.2742, 0.1564, 0.2731, 0.1621, 0.2442, 0.1621, 0.2442, 0.1564, 0.2731, 0.1449, 0.272, 0.1511, 0.2408, 0.1511, 0.2408, 0.1449, 0.272, 0.1332, 0.2708, 0.1398, 0.2374, 0.1398, 0.2374, 0.1332, 0.2708, 0.1212, 0.2696, 0.1283, 0.2339, 0.1283, 0.2339, 0.1212, 0.2696, 0.1091, 0.2684, 0.1167, 0.2304, 0.1167, 0.2304, 0.1091, 0.2684, 0.09704, 0.2672, 0.1051, 0.2268, 0.1051, 0.2268, 0.09704, 0.2672, 0.08499, 0.2661, 0.09349, 0.2233, 0.09349, 0.2233, 0.08499, 0.2661, 0.07308, 0.2649, 0.08203, 0.2199, 0.08203, 0.2199, 0.07308, 0.2649, 0.06138, 0.2637, 0.07078, 0.2164, 0.07078, 0.2164, 0.06138, 0.2637, 0.04997, 0.2626, 0.05982, 0.2131, 0.05982, 0.2131, 0.04997, 0.2626, 0.03894, 0.2615, 0.04921, 0.2099, 0.04921, 0.2099, 0.03894, 0.2615, 0.02836, 0.2605, 0.03903, 0.2068, 0.03903, 0.2068, 0.02836, 0.2605, 0.0183, 0.2595, 0.02936, 0.2039, 0.02936, 0.2039, 0.0183, 0.2595, 0.008821, 0.2586, 0.02025, 0.2011, 0.02025, 0.2011, 0.008821, 0.2586, 2.708e-08, 0.2577, 0.01176, 0.1985, 0.619, 0.624, 0.6197, 0.6432, 0.6072, 0.6423, 0.6065, 0.6214, 0.6065, 0.6214, 0.6072, 0.6423, 0.5962, 0.6413, 0.5954, 0.6186, 0.2018, 0.2321, 0.1929, 0.2535, 0.1831, 0.2505, 0.1928, 0.2272, 0.1928, 0.2272, 0.1831, 0.2505, 0.1728, 0.2474, 0.1833, 0.2222, 0.1833, 0.2222, 0.1728, 0.2474, 0.1621, 0.2442, 0.1734, 0.2169, 0.1734, 0.2169, 0.1621, 0.2442, 0.1511, 0.2408, 0.1633, 0.2115, 0.1633, 0.2115, 0.1511, 0.2408, 0.1398, 0.2374, 0.1528, 0.2059, 0.1528, 0.2059, 0.1398, 0.2374, 0.1283, 0.2339, 0.1422, 0.2002, 0.1422, 0.2002, 0.1283, 0.2339, 0.1167, 0.2304, 0.1316, 0.1945, 0.1316, 0.1945, 0.1167, 0.2304, 0.1051, 0.2268, 0.1208, 0.1888, 0.1208, 0.1888, 0.1051, 0.2268, 0.09349, 0.2233, 0.1102, 0.1831, 0.1102, 0.1831, 0.09349, 0.2233, 0.08203, 0.2199, 0.0996, 0.1774, 0.0996, 0.1774, 0.08203, 0.2199, 0.07078, 0.2164, 0.08923, 0.1719, 0.08923, 0.1719, 0.07078, 0.2164, 0.05982, 0.2131, 0.07913, 0.1665, 0.07913, 0.1665, 0.05982, 0.2131, 0.04921, 0.2099, 0.06935, 0.1613, 0.06935, 0.1613, 0.04921, 0.2099, 0.03903, 0.2068, 0.05997, 0.1563, 0.05997, 0.1563, 0.03903, 0.2068, 0.02936, 0.2039, 0.05105, 0.1515, 0.05105, 0.1515, 0.02936, 0.2039, 0.02025, 0.2011, 0.04266, 0.147, 0.04266, 0.147, 0.02025, 0.2011, 0.01176, 0.1985, 0.03484, 0.1428, 0.6178, 0.606, 0.619, 0.624, 0.6065, 0.6214, 0.6052, 0.6017, 0.6052, 0.6017, 0.6065, 0.6214, 0.5954, 0.6186, 0.594, 0.5972, 0.2147, 0.2128, 0.2018, 0.2321, 0.1928, 0.2272, 0.2068, 0.2063, 0.2068, 0.2063, 0.1928, 0.2272, 0.1833, 0.2222, 0.1985, 0.1995, 0.1985, 0.1995, 0.1833, 0.2222, 0.1734, 0.2169, 0.1898, 0.1924, 0.1898, 0.1924, 0.1734, 0.2169, 0.1633, 0.2115, 0.1809, 0.1851, 0.1809, 0.1851, 0.1633, 0.2115, 0.1528, 0.2059, 0.1718, 0.1776, 0.1718, 0.1776, 0.1528, 0.2059, 0.1422, 0.2002, 0.1625, 0.1699, 0.1625, 0.1699, 0.1422, 0.2002, 0.1316, 0.1945, 0.1531, 0.1623, 0.1531, 0.1623, 0.1316, 0.1945, 0.1208, 0.1888, 0.1437, 0.1545, 0.1437, 0.1545, 0.1208, 0.1888, 0.1102, 0.1831, 0.1344, 0.1469, 0.1344, 0.1469, 0.1102, 0.1831, 0.0996, 0.1774, 0.1251, 0.1393, 0.1251, 0.1393, 0.0996, 0.1774, 0.08923, 0.1719, 0.116, 0.1318, 0.116, 0.1318, 0.08923, 0.1719, 0.07913, 0.1665, 0.1072, 0.1245, 0.1072, 0.1245, 0.07913, 0.1665, 0.06935, 0.1613, 0.09859, 0.1175, 0.09859, 0.1175, 0.06935, 0.1613, 0.05997, 0.1563, 0.09037, 0.1108, 0.09037, 0.1108, 0.05997, 0.1563, 0.05105, 0.1515, 0.08255, 0.1044, 0.08255, 0.1044, 0.05105, 0.1515, 0.04266, 0.147, 0.07519, 0.09831, 0.07519, 0.09831, 0.04266, 0.147, 0.03484, 0.1428, 0.06834, 0.09269, 0.616, 0.5897, 0.6178, 0.606, 0.6052, 0.6017, 0.6032, 0.584, 0.2372, 0.2039, 0.2222, 0.2189, 0.2147, 0.2128, 0.2311, 0.1964, 0.2311, 0.1964, 0.2147, 0.2128, 0.2068, 0.2063, 0.2246, 0.1885, 0.2246, 0.1885, 0.2068, 0.2063, 0.1985, 0.1995, 0.2178, 0.1802, 0.2178, 0.1802, 0.1985, 0.1995, 0.1898, 0.1924, 0.2107, 0.1715, 0.2107, 0.1715, 0.1898, 0.1924, 0.1809, 0.1851, 0.2034, 0.1626, 0.2034, 0.1626, 0.1809, 0.1851, 0.1718, 0.1776, 0.1959, 0.1535, 0.1959, 0.1535, 0.1718, 0.1776, 0.1625, 0.1699, 0.1882, 0.1442, 0.1882, 0.1442, 0.1625, 0.1699, 0.1531, 0.1623, 0.1806, 0.1348, 0.1806, 0.1348, 0.1531, 0.1623, 0.1437, 0.1545, 0.1728, 0.1254, 0.1728, 0.1254, 0.1437, 0.1545, 0.1344, 0.1469, 0.1652, 0.1161, 0.1652, 0.1161, 0.1344, 0.1469, 0.1251, 0.1393, 0.1576, 0.1068, 0.1576, 0.1068, 0.1251, 0.1393, 0.116, 0.1318, 0.1501, 0.09772, 0.1501, 0.09772, 0.116, 0.1318, 0.1072, 0.1245, 0.1428, 0.08886, 0.1428, 0.08886, 0.1072, 0.1245, 0.09859, 0.1175, 0.1358, 0.0803, 0.1358, 0.0803, 0.09859, 0.1175, 0.09037, 0.1108, 0.1291, 0.07208, 0.1291, 0.07208, 0.09037, 0.1108, 0.08255, 0.1044, 0.1226, 0.06426, 0.1226, 0.06426, 0.08255, 0.1044, 0.07519, 0.09831, 0.1166, 0.0569, 0.8506, 0.4234, 0.8453, 0.4721, 0.8324, 0.4777, 0.8379, 0.4275, 0.2592, 0.2, 0.2429, 0.2108, 0.2372, 0.2039, 0.2549, 0.192, 0.2549, 0.192, 0.2372, 0.2039, 0.2311, 0.1964, 0.2504, 0.1835, 0.2504, 0.1835, 0.2311, 0.1964, 0.2246, 0.1885, 0.2455, 0.1745, 0.2455, 0.1745, 0.2246, 0.1885, 0.2178, 0.1802, 0.2405, 0.165, 0.2405, 0.165, 0.2178, 0.1802, 0.2107, 0.1715, 0.2352, 0.1551, 0.2352, 0.1551, 0.2107, 0.1715, 0.2034, 0.1626, 0.2298, 0.145, 0.2298, 0.145, 0.2034, 0.1626, 0.1959, 0.1535, 0.2242, 0.1345, 0.2242, 0.1345, 0.1959, 0.1535, 0.1882, 0.1442, 0.2185, 0.124, 0.2185, 0.124, 0.1882, 0.1442, 0.1806, 0.1348, 0.2128, 0.1133, 0.2128, 0.1133, 0.1806, 0.1348, 0.1728, 0.1254, 0.2071, 0.1025, 0.2071, 0.1025, 0.1728, 0.1254, 0.1652, 0.1161, 0.2014, 0.09186, 0.2014, 0.09186, 0.1652, 0.1161, 0.1576, 0.1068, 0.1957, 0.08131, 0.1957, 0.08131, 0.1576, 0.1068, 0.1501, 0.09772, 0.1902, 0.07094, 0.1902, 0.07094, 0.1501, 0.09772, 0.1428, 0.08886, 0.1848, 0.06083, 0.1848, 0.06083, 0.1428, 0.08886, 0.1358, 0.0803, 0.1796, 0.05106, 0.1796, 0.05106, 0.1358, 0.0803, 0.1291, 0.07208, 0.1746, 0.04168, 0.1746, 0.04168, 0.1291, 0.07208, 0.1226, 0.06426, 0.1698, 0.03276, 0.8655, 0.3665, 0.8619, 0.4189, 0.8506, 0.4234, 0.8543, 0.3693, 0.8543, 0.3693, 0.8506, 0.4234, 0.8379, 0.4275, 0.8417, 0.3718, 0.2772, 0.1925, 0.2592, 0.2, 0.2549, 0.192, 0.2746, 0.1839, 0.2746, 0.1839, 0.2549, 0.192, 0.2504, 0.1835, 0.2718, 0.1746, 0.2718, 0.1746, 0.2504, 0.1835, 0.2455, 0.1745, 0.2688, 0.1648, 0.2688, 0.1648, 0.2455, 0.1745, 0.2405, 0.165, 0.2657, 0.1545, 0.2657, 0.1545, 0.2405, 0.165, 0.2352, 0.1551, 0.2625, 0.1439, 0.2625, 0.1439, 0.2352, 0.1551, 0.2298, 0.145, 0.2591, 0.1328, 0.2591, 0.1328, 0.2298, 0.145, 0.2242, 0.1345, 0.2557, 0.1215, 0.2557, 0.1215, 0.2242, 0.1345, 0.2185, 0.124, 0.2522, 0.11, 0.2522, 0.11, 0.2185, 0.124, 0.2128, 0.1133, 0.2487, 0.09841, 0.2487, 0.09841, 0.2128, 0.1133, 0.2071, 0.1025, 0.2451, 0.08678, 0.2451, 0.08678, 0.2071, 0.1025, 0.2014, 0.09186, 0.2416, 0.07519, 0.2416, 0.07519, 0.2014, 0.09186, 0.1957, 0.08131, 0.2382, 0.06374, 0.2382, 0.06374, 0.1957, 0.08131, 0.1902, 0.07094, 0.2347, 0.05249, 0.2347, 0.05249, 0.1902, 0.07094, 0.1848, 0.06083, 0.2314, 0.04152, 0.2314, 0.04152, 0.1848, 0.06083, 0.1796, 0.05106, 0.2282, 0.03091, 0.2282, 0.03091, 0.1796, 0.05106, 0.1746, 0.04168, 0.2251, 0.02074, 0.2251, 0.02074, 0.1746, 0.04168, 0.1698, 0.03276, 0.2222, 0.01106, 0.8673, 0.3109, 0.8655, 0.3665, 0.8543, 0.3693, 0.8562, 0.3118, 0.8562, 0.3118, 0.8543, 0.3693, 0.8417, 0.3718, 0.8437, 0.3127, 0.2964, 0.1887, 0.2772, 0.1925, 0.2746, 0.1839, 0.2955, 0.1797, 0.2955, 0.1797, 0.2746, 0.1839, 0.2718, 0.1746, 0.2945, 0.1701, 0.2945, 0.1701, 0.2718, 0.1746, 0.2688, 0.1648, 0.2935, 0.1599, 0.2935, 0.1599, 0.2688, 0.1648, 0.2657, 0.1545, 0.2925, 0.1492, 0.2925, 0.1492, 0.2657, 0.1545, 0.2625, 0.1439, 0.2914, 0.1381, 0.2914, 0.1381, 0.2625, 0.1439, 0.2591, 0.1328, 0.2903, 0.1266, 0.2903, 0.1266, 0.2591, 0.1328, 0.2557, 0.1215, 0.2891, 0.1149, 0.2891, 0.1149, 0.2557, 0.1215, 0.2522, 0.11, 0.2879, 0.1029, 0.2879, 0.1029, 0.2522, 0.11, 0.2487, 0.09841, 0.2867, 0.09084, 0.2867, 0.09084, 0.2487, 0.09841, 0.2451, 0.08678, 0.2855, 0.07874, 0.2855, 0.07874, 0.2451, 0.08678, 0.2416, 0.07519, 0.2843, 0.06669, 0.2843, 0.06669, 0.2416, 0.07519, 0.2382, 0.06374, 0.2832, 0.05478, 0.2832, 0.05478, 0.2382, 0.06374, 0.2347, 0.05249, 0.282, 0.04308, 0.282, 0.04308, 0.2347, 0.05249, 0.2314, 0.04152, 0.2809, 0.03168, 0.2809, 0.03168, 0.2314, 0.04152, 0.2282, 0.03091, 0.2798, 0.02065, 0.2798, 0.02065, 0.2282, 0.03091, 0.2251, 0.02074, 0.2788, 0.01006, 0.2788, 0.01006, 0.2251, 0.02074, 0.2222, 0.01106, 0.2778, 1.962e-08, 0.8673, 0.2542, 0.8673, 0.3109, 0.8562, 0.3118, 0.8562, 0.2533, 0.8562, 0.2533, 0.8562, 0.3118, 0.8437, 0.3127, 0.8437, 0.2524, 0.3159, 0.1887, 0.2964, 0.1887, 0.2955, 0.1797, 0.3168, 0.1797, 0.3168, 0.1797, 0.2955, 0.1797, 0.2945, 0.1701, 0.3177, 0.1701, 0.3177, 0.1701, 0.2945, 0.1701, 0.2935, 0.1599, 0.3187, 0.1599, 0.3187, 0.1599, 0.2935, 0.1599, 0.2925, 0.1492, 0.3198, 0.1492, 0.3198, 0.1492, 0.2925, 0.1492, 0.2914, 0.1381, 0.3209, 0.1381, 0.3209, 0.1381, 0.2914, 0.1381, 0.2903, 0.1266, 0.322, 0.1266, 0.322, 0.1266, 0.2903, 0.1266, 0.2891, 0.1149, 0.3232, 0.1149, 0.3232, 0.1149, 0.2891, 0.1149, 0.2879, 0.1029, 0.3243, 0.1029, 0.3243, 0.1029, 0.2879, 0.1029, 0.2867, 0.09084, 0.3255, 0.09084, 0.3255, 0.09084, 0.2867, 0.09084, 0.2855, 0.07874, 0.3267, 0.07874, 0.3267, 0.07874, 0.2855, 0.07874, 0.2843, 0.06669, 0.3279, 0.06669, 0.3279, 0.06669, 0.2843, 0.06669, 0.2832, 0.05478, 0.3291, 0.05478, 0.3291, 0.05478, 0.2832, 0.05478, 0.282, 0.04308, 0.3302, 0.04308, 0.3302, 0.04308, 0.282, 0.04308, 0.2809, 0.03168, 0.3314, 0.03168, 0.3314, 0.03168, 0.2809, 0.03168, 0.2798, 0.02065, 0.3324, 0.02065, 0.3324, 0.02065, 0.2798, 0.02065, 0.2788, 0.01006, 0.3335, 0.01006, 0.3335, 0.01006, 0.2788, 0.01006, 0.2778, 1.962e-08, 0.3345, 2.18e-08, 0.8655, 0.1986, 0.8673, 0.2542, 0.8562, 0.2533, 0.8543, 0.1958, 0.8543, 0.1958, 0.8562, 0.2533, 0.8437, 0.2524, 0.8417, 0.1932, 0.2147, 0.6349, 0.2165, 0.6186, 0.2292, 0.6129, 0.2273, 0.6306, 0.3377, 0.1839, 0.3168, 0.1797, 0.3177, 0.1701, 0.3405, 0.1746, 0.3405, 0.1746, 0.3177, 0.1701, 0.3187, 0.1599, 0.3434, 0.1648, 0.3434, 0.1648, 0.3187, 0.1599, 0.3198, 0.1492, 0.3466, 0.1545, 0.3466, 0.1545, 0.3198, 0.1492, 0.3209, 0.1381, 0.3498, 0.1439, 0.3498, 0.1439, 0.3209, 0.1381, 0.322, 0.1266, 0.3532, 0.1328, 0.3532, 0.1328, 0.322, 0.1266, 0.3232, 0.1149, 0.3566, 0.1215, 0.3566, 0.1215, 0.3232, 0.1149, 0.3243, 0.1029, 0.3601, 0.11, 0.3601, 0.11, 0.3243, 0.1029, 0.3255, 0.09084, 0.3636, 0.09841, 0.3636, 0.09841, 0.3255, 0.09084, 0.3267, 0.07874, 0.3671, 0.08678, 0.3671, 0.08678, 0.3267, 0.07874, 0.3279, 0.06669, 0.3706, 0.07519, 0.3706, 0.07519, 0.3279, 0.06669, 0.3291, 0.05478, 0.3741, 0.06374, 0.3741, 0.06374, 0.3291, 0.05478, 0.3302, 0.04308, 0.3775, 0.05249, 0.3775, 0.05249, 0.3302, 0.04308, 0.3314, 0.03168, 0.3808, 0.04152, 0.3808, 0.04152, 0.3314, 0.03168, 0.3324, 0.02065, 0.3841, 0.03091, 0.3841, 0.03091, 0.3324, 0.02065, 0.3335, 0.01006, 0.3872, 0.02074, 0.3872, 0.02074, 0.3335, 0.01006, 0.3345, 2.18e-08, 0.3901, 0.01106, 0.8619, 0.1462, 0.8655, 0.1986, 0.8543, 0.1958, 0.8506, 0.1417, 0.8506, 0.1417, 0.8543, 0.1958, 0.8417, 0.1932, 0.8379, 0.1375, 0.2134, 0.6529, 0.2147, 0.6349, 0.2273, 0.6306, 0.2259, 0.6503, 0.2259, 0.6503, 0.2273, 0.6306, 0.2385, 0.626, 0.2371, 0.6475, 0.3619, 0.1835, 0.3405, 0.1746, 0.3434, 0.1648, 0.3667, 0.1745, 0.3667, 0.1745, 0.3434, 0.1648, 0.3466, 0.1545, 0.3718, 0.165, 0.3718, 0.165, 0.3466, 0.1545, 0.3498, 0.1439, 0.3771, 0.1551, 0.3771, 0.1551, 0.3498, 0.1439, 0.3532, 0.1328, 0.3825, 0.145, 0.3825, 0.145, 0.3532, 0.1328, 0.3566, 0.1215, 0.3881, 0.1345, 0.3881, 0.1345, 0.3566, 0.1215, 0.3601, 0.11, 0.3937, 0.124, 0.3937, 0.124, 0.3601, 0.11, 0.3636, 0.09841, 0.3994, 0.1133, 0.3994, 0.1133, 0.3636, 0.09841, 0.3671, 0.08678, 0.4052, 0.1025, 0.4052, 0.1025, 0.3671, 0.08678, 0.3706, 0.07519, 0.4109, 0.09186, 0.4109, 0.09186, 0.3706, 0.07519, 0.3741, 0.06374, 0.4165, 0.08131, 0.4165, 0.08131, 0.3741, 0.06374, 0.3775, 0.05249, 0.4221, 0.07094, 0.4221, 0.07094, 0.3775, 0.05249, 0.3808, 0.04152, 0.4275, 0.06083, 0.4275, 0.06083, 0.3808, 0.04152, 0.3841, 0.03091, 0.4327, 0.05106, 0.4327, 0.05106, 0.3841, 0.03091, 0.3872, 0.02074, 0.4377, 0.04168, 0.4377, 0.04168, 0.3872, 0.02074, 0.3901, 0.01106, 0.4425, 0.03276, 0.4425, 0.03276, 0.3901, 0.01106, 0.3929, 0.001951, 0.447, 0.02436, 0.8453, 0.09301, 0.8506, 0.1417, 0.8379, 0.1375, 0.8324, 0.08739, 0.2128, 0.672, 0.2134, 0.6529, 0.2259, 0.6503, 0.2253, 0.6712, 0.2253, 0.6712, 0.2259, 0.6503, 0.2371, 0.6475, 0.2363, 0.6702, 0.3812, 0.1964, 0.3619, 0.1835, 0.3667, 0.1745, 0.3877, 0.1885, 0.3877, 0.1885, 0.3667, 0.1745, 0.3718, 0.165, 0.3945, 0.1802, 0.3945, 0.1802, 0.3718, 0.165, 0.3771, 0.1551, 0.4016, 0.1715, 0.4016, 0.1715, 0.3771, 0.1551, 0.3825, 0.145, 0.4089, 0.1626, 0.4089, 0.1626, 0.3825, 0.145, 0.3881, 0.1345, 0.4164, 0.1535, 0.4164, 0.1535, 0.3881, 0.1345, 0.3937, 0.124, 0.424, 0.1442, 0.424, 0.1442, 0.3937, 0.124, 0.3994, 0.1133, 0.4317, 0.1348, 0.4317, 0.1348, 0.3994, 0.1133, 0.4052, 0.1025, 0.4394, 0.1254, 0.4394, 0.1254, 0.4052, 0.1025, 0.4109, 0.09186, 0.4471, 0.1161, 0.4471, 0.1161, 0.4109, 0.09186, 0.4165, 0.08131, 0.4547, 0.1068, 0.4547, 0.1068, 0.4165, 0.08131, 0.4221, 0.07094, 0.4621, 0.09772, 0.4621, 0.09772, 0.4221, 0.07094, 0.4275, 0.06083, 0.4694, 0.08887, 0.4694, 0.08887, 0.4275, 0.06083, 0.4327, 0.05106, 0.4765, 0.0803, 0.4765, 0.0803, 0.4327, 0.05106, 0.4377, 0.04168, 0.4832, 0.07208, 0.4832, 0.07208, 0.4377, 0.04168, 0.4425, 0.03276, 0.4896, 0.06426, 0.4896, 0.06426, 0.4425, 0.03276, 0.447, 0.02436, 0.4957, 0.0569, 0.4957, 0.0569, 0.447, 0.02436, 0.4511, 0.01655, 0.5013, 0.05005, 0.2128, 0.6916, 0.2128, 0.672, 0.2253, 0.6712, 0.2253, 0.6925, 0.2253, 0.6925, 0.2253, 0.6712, 0.2363, 0.6702, 0.2363, 0.6934, 0.3976, 0.2128, 0.3812, 0.1964, 0.3877, 0.1885, 0.4055, 0.2063, 0.4055, 0.2063, 0.3877, 0.1885, 0.3945, 0.1802, 0.4138, 0.1995, 0.4138, 0.1995, 0.3945, 0.1802, 0.4016, 0.1715, 0.4224, 0.1924, 0.4224, 0.1924, 0.4016, 0.1715, 0.4089, 0.1626, 0.4314, 0.1851, 0.4314, 0.1851, 0.4089, 0.1626, 0.4164, 0.1535, 0.4405, 0.1776, 0.4405, 0.1776, 0.4164, 0.1535, 0.424, 0.1442, 0.4498, 0.1699, 0.4498, 0.1699, 0.424, 0.1442, 0.4317, 0.1348, 0.4591, 0.1623, 0.4591, 0.1623, 0.4317, 0.1348, 0.4394, 0.1254, 0.4685, 0.1545, 0.4685, 0.1545, 0.4394, 0.1254, 0.4471, 0.1161, 0.4779, 0.1469, 0.4779, 0.1469, 0.4471, 0.1161, 0.4547, 0.1068, 0.4872, 0.1393, 0.4872, 0.1393, 0.4547, 0.1068, 0.4621, 0.09772, 0.4962, 0.1318, 0.4962, 0.1318, 0.4621, 0.09772, 0.4694, 0.08887, 0.5051, 0.1245, 0.5051, 0.1245, 0.4694, 0.08887, 0.4765, 0.0803, 0.5137, 0.1175, 0.5137, 0.1175, 0.4765, 0.0803, 0.4832, 0.07208, 0.5219, 0.1108, 0.5219, 0.1108, 0.4832, 0.07208, 0.4896, 0.06426, 0.5297, 0.1044, 0.5297, 0.1044, 0.4896, 0.06426, 0.4957, 0.0569, 0.5371, 0.09831, 0.5371, 0.09831, 0.4957, 0.0569, 0.5013, 0.05005, 0.5439, 0.09269, 0.2134, 0.7107, 0.2128, 0.6916, 0.2253, 0.6925, 0.2259, 0.7133, 0.2259, 0.7133, 0.2253, 0.6925, 0.2363, 0.6934, 0.2371, 0.7161, 0.4105, 0.2321, 0.3976, 0.2128, 0.4055, 0.2063, 0.4195, 0.2272, 0.4195, 0.2272, 0.4055, 0.2063, 0.4138, 0.1995, 0.429, 0.2222, 0.429, 0.2222, 0.4138, 0.1995, 0.4224, 0.1924, 0.4388, 0.2169, 0.4388, 0.2169, 0.4224, 0.1924, 0.4314, 0.1851, 0.449, 0.2115, 0.449, 0.2115, 0.4314, 0.1851, 0.4405, 0.1776, 0.4594, 0.2059, 0.4594, 0.2059, 0.4405, 0.1776, 0.4498, 0.1699, 0.47, 0.2002, 0.47, 0.2002, 0.4498, 0.1699, 0.4591, 0.1623, 0.4807, 0.1945, 0.4807, 0.1945, 0.4591, 0.1623, 0.4685, 0.1545, 0.4914, 0.1888, 0.4914, 0.1888, 0.4685, 0.1545, 0.4779, 0.1469, 0.5021, 0.1831, 0.5021, 0.1831, 0.4779, 0.1469, 0.4872, 0.1393, 0.5127, 0.1774, 0.5127, 0.1774, 0.4872, 0.1393, 0.4962, 0.1318, 0.523, 0.1719, 0.523, 0.1719, 0.4962, 0.1318, 0.5051, 0.1245, 0.5331, 0.1665, 0.5331, 0.1665, 0.5051, 0.1245, 0.5137, 0.1175, 0.5429, 0.1613, 0.5429, 0.1613, 0.5137, 0.1175, 0.5219, 0.1108, 0.5523, 0.1563, 0.5523, 0.1563, 0.5219, 0.1108, 0.5297, 0.1044, 0.5612, 0.1515, 0.5612, 0.1515, 0.5297, 0.1044, 0.5371, 0.09831, 0.5696, 0.147, 0.5696, 0.147, 0.5371, 0.09831, 0.5439, 0.09269, 0.5774, 0.1428, 0.2147, 0.7288, 0.2134, 0.7107, 0.2259, 0.7133, 0.2273, 0.733, 0.2273, 0.733, 0.2259, 0.7133, 0.2371, 0.7161, 0.2385, 0.7376, 0.4193, 0.2535, 0.4105, 0.2321, 0.4195, 0.2272, 0.4291, 0.2505, 0.4291, 0.2505, 0.4195, 0.2272, 0.429, 0.2222, 0.4394, 0.2474, 0.4394, 0.2474, 0.429, 0.2222, 0.4388, 0.2169, 0.4501, 0.2442, 0.4501, 0.2442, 0.4388, 0.2169, 0.449, 0.2115, 0.4612, 0.2408, 0.4612, 0.2408, 0.449, 0.2115, 0.4594, 0.2059, 0.4725, 0.2374, 0.4725, 0.2374, 0.4594, 0.2059, 0.47, 0.2002, 0.484, 0.2339, 0.484, 0.2339, 0.47, 0.2002, 0.4807, 0.1945, 0.4956, 0.2304, 0.4956, 0.2304, 0.4807, 0.1945, 0.4914, 0.1888, 0.5072, 0.2268, 0.5072, 0.2268, 0.4914, 0.1888, 0.5021, 0.1831, 0.5188, 0.2233, 0.5188, 0.2233, 0.5021, 0.1831, 0.5127, 0.1774, 0.5302, 0.2199, 0.5302, 0.2199, 0.5127, 0.1774, 0.523, 0.1719, 0.5415, 0.2164, 0.5415, 0.2164, 0.523, 0.1719, 0.5331, 0.1665, 0.5524, 0.2131, 0.5524, 0.2131, 0.5331, 0.1665, 0.5429, 0.1613, 0.563, 0.2099, 0.563, 0.2099, 0.5429, 0.1613, 0.5523, 0.1563, 0.5732, 0.2068, 0.5732, 0.2068, 0.5523, 0.1563, 0.5612, 0.1515, 0.5829, 0.2039, 0.5829, 0.2039, 0.5612, 0.1515, 0.5696, 0.147, 0.592, 0.2011, 0.9806, 0.4246, 0.9744, 0.4732, 0.9615, 0.4786, 0.9678, 0.4285, 0.2165, 0.745, 0.2147, 0.7288, 0.2273, 0.733, 0.2292, 0.7507, 0.4142, 0.2772, 0.4101, 0.2563, 0.4193, 0.2535, 0.4239, 0.2762, 0.4239, 0.2762, 0.4193, 0.2535, 0.4291, 0.2505, 0.434, 0.2752, 0.434, 0.2752, 0.4291, 0.2505, 0.4394, 0.2474, 0.4447, 0.2742, 0.4447, 0.2742, 0.4394, 0.2474, 0.4501, 0.2442, 0.4559, 0.2731, 0.4559, 0.2731, 0.4501, 0.2442, 0.4612, 0.2408, 0.4673, 0.272, 0.4673, 0.272, 0.4612, 0.2408, 0.4725, 0.2374, 0.4791, 0.2708, 0.4791, 0.2708, 0.4725, 0.2374, 0.484, 0.2339, 0.4911, 0.2696, 0.4911, 0.2696, 0.484, 0.2339, 0.4956, 0.2304, 0.5031, 0.2684, 0.5031, 0.2684, 0.4956, 0.2304, 0.5072, 0.2268, 0.5152, 0.2672, 0.5152, 0.2672, 0.5072, 0.2268, 0.5188, 0.2233, 0.5273, 0.2661, 0.5273, 0.2661, 0.5188, 0.2233, 0.5302, 0.2199, 0.5392, 0.2649, 0.5392, 0.2649, 0.5302, 0.2199, 0.5415, 0.2164, 0.5509, 0.2637, 0.5509, 0.2637, 0.5415, 0.2164, 0.5524, 0.2131, 0.5623, 0.2626, 0.5623, 0.2626, 0.5524, 0.2131, 0.563, 0.2099, 0.5733, 0.2615, 0.5733, 0.2615, 0.563, 0.2099, 0.5732, 0.2068, 0.5839, 0.2605, 0.5839, 0.2605, 0.5732, 0.2068, 0.5829, 0.2039, 0.594, 0.2595, 0.9964, 0.3679, 0.9919, 0.4203, 0.9806, 0.4246, 0.9851, 0.3705, 0.9851, 0.3705, 0.9806, 0.4246, 0.9678, 0.4285, 0.9725, 0.3729, 0.4053, 0.2976, 0.4053, 0.2781, 0.4142, 0.2772, 0.4142, 0.2985, 0.4142, 0.2985, 0.4142, 0.2772, 0.4239, 0.2762, 0.4239, 0.2994, 0.4239, 0.2994, 0.4239, 0.2762, 0.434, 0.2752, 0.434, 0.3004, 0.434, 0.3004, 0.434, 0.2752, 0.4447, 0.2742, 0.4447, 0.3015, 0.4447, 0.3015, 0.4447, 0.2742, 0.4559, 0.2731, 0.4559, 0.3026, 0.4559, 0.3026, 0.4559, 0.2731, 0.4673, 0.272, 0.4673, 0.3037, 0.4673, 0.3037, 0.4673, 0.272, 0.4791, 0.2708, 0.4791, 0.3049, 0.4791, 0.3049, 0.4791, 0.2708, 0.4911, 0.2696, 0.4911, 0.306, 0.4911, 0.306, 0.4911, 0.2696, 0.5031, 0.2684, 0.5031, 0.3072, 0.5031, 0.3072, 0.5031, 0.2684, 0.5152, 0.2672, 0.5152, 0.3084, 0.5152, 0.3084, 0.5152, 0.2672, 0.5273, 0.2661, 0.5273, 0.3096, 0.5273, 0.3096, 0.5273, 0.2661, 0.5392, 0.2649, 0.5392, 0.3108, 0.5392, 0.3108, 0.5392, 0.2649, 0.5509, 0.2637, 0.5509, 0.3119, 0.5509, 0.3119, 0.5509, 0.2637, 0.5623, 0.2626, 0.5623, 0.3131, 0.5623, 0.3131, 0.5623, 0.2626, 0.5733, 0.2615, 0.5733, 0.3141, 0.5733, 0.3141, 0.5733, 0.2615, 0.5839, 0.2605, 0.5839, 0.3152, 0.5839, 0.3152, 0.5839, 0.2605, 0.594, 0.2595, 0.594, 0.3162, 0.9991, 0.3124, 0.9964, 0.3679, 0.9851, 0.3705, 0.9879, 0.3131, 0.9879, 0.3131, 0.9851, 0.3705, 0.9725, 0.3729, 0.9754, 0.3138, 0.4014, 0.3167, 0.4053, 0.2976, 0.4142, 0.2985, 0.4101, 0.3194, 0.4101, 0.3194, 0.4142, 0.2985, 0.4239, 0.2994, 0.4193, 0.3222, 0.4193, 0.3222, 0.4239, 0.2994, 0.434, 0.3004, 0.4291, 0.3251, 0.4291, 0.3251, 0.434, 0.3004, 0.4447, 0.3015, 0.4394, 0.3283, 0.4394, 0.3283, 0.4447, 0.3015, 0.4559, 0.3026, 0.4501, 0.3315, 0.4501, 0.3315, 0.4559, 0.3026, 0.4673, 0.3037, 0.4612, 0.3349, 0.4612, 0.3349, 0.4673, 0.3037, 0.4791, 0.3049, 0.4725, 0.3383, 0.4725, 0.3383, 0.4791, 0.3049, 0.4911, 0.306, 0.4839, 0.3418, 0.4839, 0.3418, 0.4911, 0.306, 0.5031, 0.3072, 0.4956, 0.3453, 0.4956, 0.3453, 0.5031, 0.3072, 0.5152, 0.3084, 0.5072, 0.3488, 0.5072, 0.3488, 0.5152, 0.3084, 0.5273, 0.3096, 0.5188, 0.3523, 0.5188, 0.3523, 0.5273, 0.3096, 0.5392, 0.3108, 0.5302, 0.3558, 0.5302, 0.3558, 0.5392, 0.3108, 0.5509, 0.3119, 0.5415, 0.3592, 0.5415, 0.3592, 0.5509, 0.3119, 0.5623, 0.3131, 0.5524, 0.3626, 0.5524, 0.3626, 0.5623, 0.3131, 0.5733, 0.3141, 0.563, 0.3658, 0.563, 0.3658, 0.5733, 0.3141, 0.5839, 0.3152, 0.5732, 0.3689, 0.5732, 0.3689, 0.5839, 0.3152, 0.594, 0.3162, 0.5829, 0.3718, 1.0, 0.2557, 0.9991, 0.3124, 0.9879, 0.3131, 0.9889, 0.2546, 0.9889, 0.2546, 0.9879, 0.3131, 0.9754, 0.3138, 0.9764, 0.2535, 0.394, 0.3348, 0.4014, 0.3167, 0.4101, 0.3194, 0.4019, 0.339, 0.4019, 0.339, 0.4101, 0.3194, 0.4193, 0.3222, 0.4105, 0.3436, 0.4105, 0.3436, 0.4193, 0.3222, 0.4291, 0.3251, 0.4195, 0.3484, 0.4195, 0.3484, 0.4291, 0.3251, 0.4394, 0.3283, 0.429, 0.3535, 0.429, 0.3535, 0.4394, 0.3283, 0.4501, 0.3315, 0.4388, 0.3588, 0.4388, 0.3588, 0.4501, 0.3315, 0.4612, 0.3349, 0.449, 0.3642, 0.449, 0.3642, 0.4612, 0.3349, 0.4725, 0.3383, 0.4594, 0.3698, 0.4594, 0.3698, 0.4725, 0.3383, 0.4839, 0.3418, 0.47, 0.3754, 0.47, 0.3754, 0.4839, 0.3418, 0.4956, 0.3453, 0.4807, 0.3811, 0.4807, 0.3811, 0.4956, 0.3453, 0.5072, 0.3488, 0.4914, 0.3869, 0.4914, 0.3869, 0.5072, 0.3488, 0.5188, 0.3523, 0.5021, 0.3926, 0.5021, 0.3926, 0.5188, 0.3523, 0.5302, 0.3558, 0.5127, 0.3982, 0.5127, 0.3982, 0.5302, 0.3558, 0.5415, 0.3592, 0.523, 0.4038, 0.523, 0.4038, 0.5415, 0.3592, 0.5524, 0.3626, 0.5331, 0.4092, 0.5331, 0.4092, 0.5524, 0.3626, 0.563, 0.3658, 0.5429, 0.4144, 0.5429, 0.4144, 0.563, 0.3658, 0.5732, 0.3689, 0.5523, 0.4194, 0.5523, 0.4194, 0.5732, 0.3689, 0.5829, 0.3718, 0.5612, 0.4242, 0.9991, 0.2001, 1.0, 0.2557, 0.9889, 0.2546, 0.9879, 0.1971, 0.9879, 0.1971, 0.9889, 0.2546, 0.9764, 0.2535, 0.9754, 0.1943, 0.3831, 0.351, 0.394, 0.3348, 0.4019, 0.339, 0.3901, 0.3567, 0.3901, 0.3567, 0.4019, 0.339, 0.4105, 0.3436, 0.3976, 0.3629, 0.3976, 0.3629, 0.4105, 0.3436, 0.4195, 0.3484, 0.4055, 0.3694, 0.4055, 0.3694, 0.4195, 0.3484, 0.429, 0.3535, 0.4138, 0.3762, 0.4138, 0.3762, 0.429, 0.3535, 0.4388, 0.3588, 0.4224, 0.3833, 0.4224, 0.3833, 0.4388, 0.3588, 0.449, 0.3642, 0.4314, 0.3906, 0.4314, 0.3906, 0.449, 0.3642, 0.4594, 0.3698, 0.4405, 0.3981, 0.4405, 0.3981, 0.4594, 0.3698, 0.47, 0.3754, 0.4498, 0.4057, 0.4498, 0.4057, 0.47, 0.3754, 0.4807, 0.3811, 0.4591, 0.4134, 0.4591, 0.4134, 0.4807, 0.3811, 0.4914, 0.3869, 0.4685, 0.4211, 0.4685, 0.4211, 0.4914, 0.3869, 0.5021, 0.3926, 0.4779, 0.4288, 0.4779, 0.4288, 0.5021, 0.3926, 0.5127, 0.3982, 0.4872, 0.4364, 0.4872, 0.4364, 0.5127, 0.3982, 0.523, 0.4038, 0.4962, 0.4439, 0.4962, 0.4439, 0.523, 0.4038, 0.5331, 0.4092, 0.5051, 0.4511, 0.5051, 0.4511, 0.5331, 0.4092, 0.5429, 0.4144, 0.5137, 0.4582, 0.5137, 0.4582, 0.5429, 0.4144, 0.5523, 0.4194, 0.5219, 0.4649, 0.5219, 0.4649, 0.5523, 0.4194, 0.5612, 0.4242, 0.5297, 0.4713, 0.9964, 0.1476, 0.9991, 0.2001, 0.9879, 0.1971, 0.9851, 0.1429, 0.9851, 0.1429, 0.9879, 0.1971, 0.9754, 0.1943, 0.9725, 0.1386, 0.2624, 0.7179, 0.2606, 0.7341, 0.2478, 0.7399, 0.2497, 0.7222, 0.375, 0.3718, 0.3901, 0.3567, 0.3976, 0.3629, 0.3812, 0.3793, 0.3812, 0.3793, 0.3976, 0.3629, 0.4055, 0.3694, 0.3877, 0.3872, 0.3877, 0.3872, 0.4055, 0.3694, 0.4138, 0.3762, 0.3945, 0.3955, 0.3945, 0.3955, 0.4138, 0.3762, 0.4224, 0.3833, 0.4016, 0.4041, 0.4016, 0.4041, 0.4224, 0.3833, 0.4314, 0.3906, 0.4089, 0.4131, 0.4089, 0.4131, 0.4314, 0.3906, 0.4405, 0.3981, 0.4164, 0.4222, 0.4164, 0.4222, 0.4405, 0.3981, 0.4498, 0.4057, 0.424, 0.4315, 0.424, 0.4315, 0.4498, 0.4057, 0.4591, 0.4134, 0.4317, 0.4408, 0.4317, 0.4408, 0.4591, 0.4134, 0.4685, 0.4211, 0.4394, 0.4502, 0.4394, 0.4502, 0.4685, 0.4211, 0.4779, 0.4288, 0.4471, 0.4596, 0.4471, 0.4596, 0.4779, 0.4288, 0.4872, 0.4364, 0.4547, 0.4689, 0.4547, 0.4689, 0.4872, 0.4364, 0.4962, 0.4439, 0.4621, 0.4779, 0.4621, 0.4779, 0.4962, 0.4439, 0.5051, 0.4511, 0.4694, 0.4868, 0.4694, 0.4868, 0.5051, 0.4511, 0.5137, 0.4582, 0.4765, 0.4954, 0.4765, 0.4954, 0.5137, 0.4582, 0.5219, 0.4649, 0.4832, 0.5036, 0.4832, 0.5036, 0.5219, 0.4649, 0.5297, 0.4713, 0.4896, 0.5114, 0.4896, 0.5114, 0.5297, 0.4713, 0.5371, 0.4774, 0.4957, 0.5188, 0.9806, 0.09417, 0.9851, 0.1429, 0.9725, 0.1386, 0.9678, 0.08834, 0.2636, 0.6999, 0.2624, 0.7179, 0.2497, 0.7222, 0.2511, 0.7025, 0.2511, 0.7025, 0.2497, 0.7222, 0.2385, 0.7267, 0.24, 0.7053, 0.3619, 0.3922, 0.3812, 0.3793, 0.3877, 0.3872, 0.3667, 0.4012, 0.3667, 0.4012, 0.3877, 0.3872, 0.3945, 0.3955, 0.3718, 0.4107, 0.3718, 0.4107, 0.3945, 0.3955, 0.4016, 0.4041, 0.3771, 0.4205, 0.3771, 0.4205, 0.4016, 0.4041, 0.4089, 0.4131, 0.3825, 0.4307, 0.3825, 0.4307, 0.4089, 0.4131, 0.4164, 0.4222, 0.3881, 0.4411, 0.3881, 0.4411, 0.4164, 0.4222, 0.424, 0.4315, 0.3937, 0.4517, 0.3937, 0.4517, 0.424, 0.4315, 0.4317, 0.4408, 0.3994, 0.4624, 0.3994, 0.4624, 0.4317, 0.4408, 0.4394, 0.4502, 0.4052, 0.4731, 0.4052, 0.4731, 0.4394, 0.4502, 0.4471, 0.4596, 0.4109, 0.4838, 0.4109, 0.4838, 0.4471, 0.4596, 0.4547, 0.4689, 0.4165, 0.4944, 0.4165, 0.4944, 0.4547, 0.4689, 0.4621, 0.4779, 0.4221, 0.5047, 0.4221, 0.5047, 0.4621, 0.4779, 0.4694, 0.4868, 0.4275, 0.5148, 0.4275, 0.5148, 0.4694, 0.4868, 0.4765, 0.4954, 0.4327, 0.5246, 0.4327, 0.5246, 0.4765, 0.4954, 0.4832, 0.5036, 0.4377, 0.534, 0.4377, 0.534, 0.4832, 0.5036, 0.4896, 0.5114, 0.4425, 0.5429, 0.4425, 0.5429, 0.4896, 0.5114, 0.4957, 0.5188, 0.447, 0.5513, 0.447, 0.5513, 0.4957, 0.5188, 0.5013, 0.5256, 0.4511, 0.5591, 0.2642, 0.6807, 0.2636, 0.6999, 0.2511, 0.7025, 0.2518, 0.6816, 0.2518, 0.6816, 0.2511, 0.7025, 0.24, 0.7053, 0.2407, 0.6826, 0.3405, 0.401, 0.3619, 0.3922, 0.3667, 0.4012, 0.3434, 0.4108, 0.3434, 0.4108, 0.3667, 0.4012, 0.3718, 0.4107, 0.3466, 0.4211, 0.3466, 0.4211, 0.3718, 0.4107, 0.3771, 0.4205, 0.3498, 0.4318, 0.3498, 0.4318, 0.3771, 0.4205, 0.3825, 0.4307, 0.3532, 0.4429, 0.3532, 0.4429, 0.3825, 0.4307, 0.3881, 0.4411, 0.3566, 0.4542, 0.3566, 0.4542, 0.3881, 0.4411, 0.3937, 0.4517, 0.3601, 0.4657, 0.3601, 0.4657, 0.3937, 0.4517, 0.3994, 0.4624, 0.3636, 0.4773, 0.3636, 0.4773, 0.3994, 0.4624, 0.4052, 0.4731, 0.3671, 0.4889, 0.3671, 0.4889, 0.4052, 0.4731, 0.4109, 0.4838, 0.3706, 0.5005, 0.3706, 0.5005, 0.4109, 0.4838, 0.4165, 0.4944, 0.3741, 0.5119, 0.3741, 0.5119, 0.4165, 0.4944, 0.4221, 0.5047, 0.3775, 0.5232, 0.3775, 0.5232, 0.4221, 0.5047, 0.4275, 0.5148, 0.3808, 0.5341, 0.3808, 0.5341, 0.4275, 0.5148, 0.4327, 0.5246, 0.3841, 0.5448, 0.3841, 0.5448, 0.4327, 0.5246, 0.4377, 0.534, 0.3872, 0.5549, 0.3872, 0.5549, 0.4377, 0.534, 0.4425, 0.5429, 0.3901, 0.5646, 0.3901, 0.5646, 0.4425, 0.5429, 0.447, 0.5513, 0.3929, 0.5737, 0.3929, 0.5737, 0.447, 0.5513, 0.4511, 0.5591, 0.3954, 0.5822, 0.2642, 0.6612, 0.2642, 0.6807, 0.2518, 0.6816, 0.2518, 0.6603, 0.2518, 0.6603, 0.2518, 0.6816, 0.2407, 0.6826, 0.2407, 0.6594, 0.3177, 0.4056, 0.3405, 0.401, 0.3434, 0.4108, 0.3187, 0.4157, 0.3187, 0.4157, 0.3434, 0.4108, 0.3466, 0.4211, 0.3198, 0.4264, 0.3198, 0.4264, 0.3466, 0.4211, 0.3498, 0.4318, 0.3209, 0.4376, 0.3209, 0.4376, 0.3498, 0.4318, 0.3532, 0.4429, 0.322, 0.4491, 0.322, 0.4491, 0.3532, 0.4429, 0.3566, 0.4542, 0.3232, 0.4608, 0.3232, 0.4608, 0.3566, 0.4542, 0.3601, 0.4657, 0.3243, 0.4728, 0.3243, 0.4728, 0.3601, 0.4657, 0.3636, 0.4773, 0.3255, 0.4848, 0.3255, 0.4848, 0.3636, 0.4773, 0.3671, 0.4889, 0.3267, 0.4969, 0.3267, 0.4969, 0.3671, 0.4889, 0.3706, 0.5005, 0.3279, 0.509, 0.3279, 0.509, 0.3706, 0.5005, 0.3741, 0.5119, 0.3291, 0.5209, 0.3291, 0.5209, 0.3741, 0.5119, 0.3775, 0.5232, 0.3302, 0.5326, 0.3302, 0.5326, 0.3775, 0.5232, 0.3808, 0.5341, 0.3314, 0.544, 0.3314, 0.544, 0.3808, 0.5341, 0.3841, 0.5448, 0.3324, 0.555, 0.3324, 0.555, 0.3841, 0.5448, 0.3872, 0.5549, 0.3335, 0.5656, 0.3335, 0.5656, 0.3872, 0.5549, 0.3901, 0.5646, 0.3345, 0.5757, 0.3345, 0.5757, 0.3901, 0.5646, 0.3929, 0.5737, 0.3354, 0.5851, 0.3354, 0.5851, 0.3929, 0.5737, 0.3954, 0.5822, 0.3363, 0.594, 0.2636, 0.642, 0.2642, 0.6612, 0.2518, 0.6603, 0.2511, 0.6394, 0.2511, 0.6394, 0.2518, 0.6603, 0.2407, 0.6594, 0.24, 0.6366, 0.2945, 0.4056, 0.3177, 0.4056, 0.3187, 0.4157, 0.2935, 0.4157, 0.2935, 0.4157, 0.3187, 0.4157, 0.3198, 0.4264, 0.2925, 0.4264, 0.2925, 0.4264, 0.3198, 0.4264, 0.3209, 0.4376, 0.2914, 0.4376, 0.2914, 0.4376, 0.3209, 0.4376, 0.322, 0.4491, 0.2903, 0.4491, 0.2903, 0.4491, 0.322, 0.4491, 0.3232, 0.4608, 0.2891, 0.4608, 0.2891, 0.4608, 0.3232, 0.4608, 0.3243, 0.4728, 0.2879, 0.4728, 0.2879, 0.4728, 0.3243, 0.4728, 0.3255, 0.4848, 0.2867, 0.4848, 0.2867, 0.4848, 0.3255, 0.4848, 0.3267, 0.4969, 0.2855, 0.4969, 0.2855, 0.4969, 0.3267, 0.4969, 0.3279, 0.509, 0.2843, 0.509, 0.2843, 0.509, 0.3279, 0.509, 0.3291, 0.5209, 0.2832, 0.5209, 0.2832, 0.5209, 0.3291, 0.5209, 0.3302, 0.5326, 0.282, 0.5326, 0.282, 0.5326, 0.3302, 0.5326, 0.3314, 0.544, 0.2809, 0.544, 0.2809, 0.544, 0.3314, 0.544, 0.3324, 0.555, 0.2798, 0.555, 0.2798, 0.555, 0.3324, 0.555, 0.3335, 0.5656, 0.2788, 0.5656, 0.2788, 0.5656, 0.3335, 0.5656, 0.3345, 0.5757, 0.2778, 0.5757, 0.2778, 0.5757, 0.3345, 0.5757, 0.3354, 0.5851, 0.2768, 0.5851, 0.2768, 0.5851, 0.3354, 0.5851, 0.3363, 0.594, 0.276, 0.594, 0.2624, 0.624, 0.2636, 0.642, 0.2511, 0.6394, 0.2497, 0.6198, 0.2497, 0.6198, 0.2511, 0.6394, 0.24, 0.6366, 0.2385, 0.6152, 0.2718, 0.401, 0.2945, 0.4056, 0.2935, 0.4157, 0.2688, 0.4108, 0.2688, 0.4108, 0.2935, 0.4157, 0.2925, 0.4264, 0.2657, 0.4211, 0.2657, 0.4211, 0.2925, 0.4264, 0.2914, 0.4376, 0.2625, 0.4318, 0.2625, 0.4318, 0.2914, 0.4376, 0.2903, 0.4491, 0.2591, 0.4429, 0.2591, 0.4429, 0.2903, 0.4491, 0.2891, 0.4608, 0.2557, 0.4542, 0.2557, 0.4542, 0.2891, 0.4608, 0.2879, 0.4728, 0.2522, 0.4657, 0.2522, 0.4657, 0.2879, 0.4728, 0.2867, 0.4848, 0.2487, 0.4773, 0.2487, 0.4773, 0.2867, 0.4848, 0.2855, 0.4969, 0.2451, 0.4889, 0.2451, 0.4889, 0.2855, 0.4969, 0.2843, 0.509, 0.2416, 0.5005, 0.2416, 0.5005, 0.2843, 0.509, 0.2832, 0.5209, 0.2381, 0.5119, 0.2381, 0.5119, 0.2832, 0.5209, 0.282, 0.5326, 0.2347, 0.5232, 0.2347, 0.5232, 0.282, 0.5326, 0.2809, 0.544, 0.2314, 0.5341, 0.2314, 0.5341, 0.2809, 0.544, 0.2798, 0.555, 0.2282, 0.5448, 0.2282, 0.5448, 0.2798, 0.555, 0.2788, 0.5656, 0.2251, 0.5549, 0.2251, 0.5549, 0.2788, 0.5656, 0.2778, 0.5757, 0.2222, 0.5646, 0.2222, 0.5646, 0.2778, 0.5757, 0.2768, 0.5851, 0.2194, 0.5737, 0.714, 0.4234, 0.7086, 0.4721, 0.6957, 0.4777, 0.7013, 0.4275, 0.3304, 0.6251, 0.3317, 0.6369, 0.2624, 0.624, 0.2606, 0.6078, 0.7946, 0.4336, 0.7889, 0.4858, 0.7698, 0.4848, 0.7755, 0.4328, 0.9323, 0.1899, 0.9333, 0.2516, 0.9142, 0.2514, 0.9132, 0.1901, 0.7986, 0.3755, 0.7946, 0.4336, 0.7755, 0.4328, 0.7794, 0.3751, 0.9293, 0.1319, 0.9323, 0.1899, 0.9132, 0.1901, 0.9102, 0.1323, 0.8006, 0.3139, 0.7986, 0.3755, 0.7794, 0.3751, 0.7814, 0.3138, 0.9244, 0.07955, 0.9293, 0.1319, 0.9102, 0.1323, 0.9053, 0.08025, 0.8006, 0.2511, 0.8006, 0.3139, 0.7814, 0.3138, 0.7814, 0.2513, 0.6619, 0.3755, 0.658, 0.4336, 0.6388, 0.4328, 0.6427, 0.3751, 0.9178, 0.03503, 0.9244, 0.07955, 0.9053, 0.08025, 0.8987, 0.03595, 0.7986, 0.1895, 0.8006, 0.2511, 0.7814, 0.2513, 0.7794, 0.19, 0.6639, 0.3139, 0.6619, 0.3755, 0.6427, 0.3751, 0.6447, 0.3138, 0.9098, 4.935e-08, 0.9178, 0.03503, 0.8987, 0.03595, 0.8907, 0.001098, 0.7946, 0.1315, 0.7986, 0.1895, 0.7794, 0.19, 0.7755, 0.1323, 0.6639, 0.2511, 0.6639, 0.3139, 0.6447, 0.3138, 0.6447, 0.2513, 0.6449, 0.5302, 0.6363, 0.5651, 0.6173, 0.5637, 0.6258, 0.5289, 0.7889, 0.0793, 0.7946, 0.1315, 0.7755, 0.1323, 0.7698, 0.08031, 0.6619, 0.1895, 0.6639, 0.2511, 0.6447, 0.2513, 0.6427, 0.19, 0.6522, 0.4858, 0.6449, 0.5302, 0.6258, 0.5289, 0.6331, 0.4848, 0.7816, 0.03489, 0.7889, 0.0793, 0.7698, 0.08031, 0.7625, 0.03612, 0.658, 0.1315, 0.6619, 0.1895, 0.6427, 0.19, 0.6388, 0.1323, 0.658, 0.4336, 0.6522, 0.4858, 0.6331, 0.4848, 0.6388, 0.4328, 0.773, -8.987e-09, 0.7816, 0.03489, 0.7625, 0.03612, 0.7539, 0.001407, 0.6522, 0.0793, 0.658, 0.1315, 0.6388, 0.1323, 0.6331, 0.08031, 0.9178, 0.486, 0.9098, 0.5303, 0.8907, 0.5287, 0.8987, 0.4846, 0.6449, 0.03489, 0.6522, 0.0793, 0.6331, 0.08031, 0.6258, 0.03612, 0.9244, 0.4338, 0.9178, 0.486, 0.8987, 0.4846, 0.9053, 0.4328, 0.6363, 1.437e-08, 0.6449, 0.03489, 0.6258, 0.03612, 0.6173, 0.001407, 0.9293, 0.3759, 0.9244, 0.4338, 0.9053, 0.4328, 0.9102, 0.3751, 0.7816, 0.5302, 0.773, 0.5651, 0.7539, 0.5637, 0.7625, 0.5289, 0.9323, 0.3143, 0.9293, 0.3759, 0.9102, 0.3751, 0.9132, 0.3139, 0.7889, 0.4858, 0.7816, 0.5302, 0.7625, 0.5289, 0.7698, 0.4848, 0.9333, 0.2516, 0.9323, 0.3143, 0.9132, 0.3139, 0.9142, 0.2514, 0.9142, 0.2514, 0.9132, 0.3139, 0.8891, 0.3127, 0.8901, 0.2518, 0.7755, 0.4328, 0.7698, 0.4848, 0.746, 0.4793, 0.7516, 0.4288, 0.9132, 0.1901, 0.9142, 0.2514, 0.8901, 0.2518, 0.8891, 0.1922, 0.7794, 0.3751, 0.7755, 0.4328, 0.7516, 0.4288, 0.7554, 0.3726, 0.9102, 0.1323, 0.9132, 0.1901, 0.8891, 0.1922, 0.8862, 0.1359, 0.7814, 0.3138, 0.7794, 0.3751, 0.7554, 0.3726, 0.7574, 0.3129, 0.9053, 0.08025, 0.9102, 0.1323, 0.8862, 0.1359, 0.8815, 0.08528, 0.7814, 0.2513, 0.7814, 0.3138, 0.7574, 0.3129, 0.7574, 0.2521, 0.6427, 0.3751, 0.6388, 0.4328, 0.6149, 0.4288, 0.6188, 0.3726, 0.8987, 0.03595, 0.9053, 0.08025, 0.8815, 0.08528, 0.8751, 0.04217, 0.7794, 0.19, 0.7814, 0.2513, 0.7574, 0.2521, 0.7554, 0.1925, 0.6447, 0.3138, 0.6427, 0.3751, 0.6188, 0.3726, 0.6207, 0.3129, 0.8907, 0.001098, 0.8987, 0.03595, 0.8751, 0.04217, 0.8673, 0.00825, 0.7755, 0.1323, 0.7794, 0.19, 0.7554, 0.1925, 0.7516, 0.1363, 0.6447, 0.2513, 0.6447, 0.3138, 0.6207, 0.3129, 0.6207, 0.2521, 0.6258, 0.5289, 0.6173, 0.5637, 0.594, 0.5561, 0.6023, 0.5223, 0.7698, 0.08031, 0.7755, 0.1323, 0.7516, 0.1363, 0.746, 0.08573, 0.6427, 0.19, 0.6447, 0.2513, 0.6207, 0.2521, 0.6188, 0.1925, 0.6331, 0.4848, 0.6258, 0.5289, 0.6023, 0.5223, 0.6094, 0.4793, 0.7625, 0.03612, 0.7698, 0.08031, 0.746, 0.08573, 0.739, 0.04272, 0.6388, 0.1323, 0.6427, 0.19, 0.6188, 0.1925, 0.6149, 0.1363, 0.6388, 0.4328, 0.6331, 0.4848, 0.6094, 0.4793, 0.6149, 0.4288, 0.7539, 0.001407, 0.7625, 0.03612, 0.739, 0.04272, 0.7306, 0.008937, 0.6331, 0.08031, 0.6388, 0.1323, 0.6149, 0.1363, 0.6094, 0.08573, 0.8987, 0.4846, 0.8907, 0.5287, 0.8673, 0.5217, 0.8751, 0.4788, 0.6258, 0.03612, 0.6331, 0.08031, 0.6094, 0.08573, 0.6023, 0.04272, 0.9053, 0.4328, 0.8987, 0.4846, 0.8751, 0.4788, 0.8815, 0.4284, 0.6173, 0.001407, 0.6258, 0.03612, 0.6023, 0.04272, 0.594, 0.008937, 0.9102, 0.3751, 0.9053, 0.4328, 0.8815, 0.4284, 0.8862, 0.3723, 0.7625, 0.5289, 0.7539, 0.5637, 0.7306, 0.5561, 0.739, 0.5223, 0.9132, 0.3139, 0.9102, 0.3751, 0.8862, 0.3723, 0.8891, 0.3127, 0.7698, 0.4848, 0.7625, 0.5289, 0.739, 0.5223, 0.746, 0.4793, 0.7013, 0.4275, 0.6957, 0.4777, 0.6743, 0.4831, 0.6799, 0.4316, 0.6957, 0.4777, 0.6887, 0.5203, 0.667, 0.5269, 0.6743, 0.4831, 0.6887, 0.5203, 0.6805, 0.5538, 0.6586, 0.5613, 0.667, 0.5269, 0.9538, 0.01196, 0.9615, 0.04559, 0.9399, 0.03866, 0.932, 0.004101, 0.9615, 0.04559, 0.9678, 0.08834, 0.9464, 0.08259, 0.9399, 0.03866, 0.9678, 0.08834, 0.9725, 0.1386, 0.9512, 0.1342, 0.9464, 0.08259, 0.9725, 0.1386, 0.9754, 0.1943, 0.9542, 0.1915, 0.9512, 0.1342, 0.9754, 0.1943, 0.9764, 0.2535, 0.9552, 0.2523, 0.9542, 0.1915, 0.9764, 0.2535, 0.9754, 0.3138, 0.9542, 0.3143, 0.9552, 0.2523, 0.9754, 0.3138, 0.9725, 0.3729, 0.9512, 0.375, 0.9542, 0.3143, 0.9725, 0.3729, 0.9678, 0.4285, 0.9464, 0.4322, 0.9512, 0.375, 0.9678, 0.4285, 0.9615, 0.4786, 0.9399, 0.4836, 0.9464, 0.4322, 0.9615, 0.4786, 0.9538, 0.5211, 0.932, 0.5273, 0.9399, 0.4836, 0.9538, 0.5211, 0.945, 0.5545, 0.9229, 0.5616, 0.932, 0.5273, 0.8254, 0.04475, 0.8324, 0.08739, 0.8109, 0.08199, 0.8037, 0.03817, 0.8324, 0.08739, 0.8379, 0.1375, 0.8166, 0.1335, 0.8109, 0.08199, 0.8379, 0.1375, 0.8417, 0.1932, 0.8205, 0.1908, 0.8166, 0.1335, 0.8417, 0.1932, 0.8437, 0.2524, 0.8225, 0.2516, 0.8205, 0.1908, 0.8437, 0.2524, 0.8437, 0.3127, 0.8225, 0.3135, 0.8225, 0.2516, 0.8437, 0.3127, 0.8417, 0.3718, 0.8205, 0.3743, 0.8225, 0.3135, 0.8417, 0.3718, 0.8379, 0.4275, 0.8166, 0.4316, 0.8205, 0.3743, 0.8379, 0.4275, 0.8324, 0.4777, 0.8109, 0.4831, 0.8166, 0.4316, 0.8324, 0.4777, 0.8254, 0.5203, 0.8037, 0.5269, 0.8109, 0.4831, 0.8254, 0.5203, 0.8172, 0.5538, 0.7952, 0.5613, 0.8037, 0.5269, 0.6805, 0.01125, 0.6887, 0.04475, 0.667, 0.03817, 0.6586, 0.00374, 0.6887, 0.04475, 0.6957, 0.08739, 0.6743, 0.08199, 0.667, 0.03817, 0.6957, 0.08739, 0.7013, 0.1375, 0.6799, 0.1335, 0.6743, 0.08199, 0.7013, 0.1375, 0.7051, 0.1932, 0.6838, 0.1908, 0.6799, 0.1335, 0.7051, 0.1932, 0.707, 0.2524, 0.6858, 0.2516, 0.6838, 0.1908, 0.707, 0.2524, 0.707, 0.3127, 0.6858, 0.3135, 0.6858, 0.2516, 0.707, 0.3127, 0.7051, 0.3718, 0.6838, 0.3743, 0.6858, 0.3135, 0.7051, 0.3718, 0.7013, 0.4275, 0.6799, 0.4316, 0.6838, 0.3743])
me_circle.update()

# ---- objects
ob_circle = bpy.data.objects.new('Circle', me_circle)

# ---- transforms, parenting, visibility, modifiers, constraints
ob_circle.location = (0.0, 0.0, 0.0)
_m = ob_circle.modifiers.new('Smooth by Angle', 'NODES')
_m.node_group = ng_smooth_by_angle
_gi = [s.identifier for s in ng_smooth_by_angle.interface.items_tree if s.item_type == 'SOCKET' and s.in_out == 'INPUT']
_m[_gi[1]] = 0.7526  # Angle
_m[_gi[2]] = True  # Ignore Sharpness
_m.use_pin_to_last = True
_m.show_group_selector = False

# ---- collection membership
col_collection.objects.link(ob_circle)

# ---- scene / render settings (as saved in the file)
scene.frame_start = 1; scene.frame_end = 250; scene.frame_set(1)
scene.render.engine = 'BLENDER_EEVEE_NEXT'
bpy.context.view_layer.update()

# ---- added for rendering (the .blend has no active camera and no usable light): camera, sun
cam_auto = bpy.data.cameras.new('AutoCamera')
cam_auto.lens = 50.0
cam_auto.sensor_width = 36.0
cam_auto.clip_end = 1000.0
ob_auto_camera = bpy.data.objects.new('AutoCamera', cam_auto)
scene.collection.objects.link(ob_auto_camera)
ob_auto_camera.location = (24.1206, -28.9447, 18.1958)
ob_auto_camera.rotation_euler = (1.09748, -7.21219e-08, 0.694738)
scene.camera = ob_auto_camera
light_auto_sun = bpy.data.lights.new('AutoSun', 'SUN')
light_auto_sun.energy = 3.0
light_auto_sun.angle = 0.0523599
ob_auto_sun = bpy.data.objects.new('AutoSun', light_auto_sun)
scene.collection.objects.link(ob_auto_sun)
ob_auto_sun.rotation_euler = (0.872665, 0.174533, 0.523599)
bpy.context.view_layer.update()
